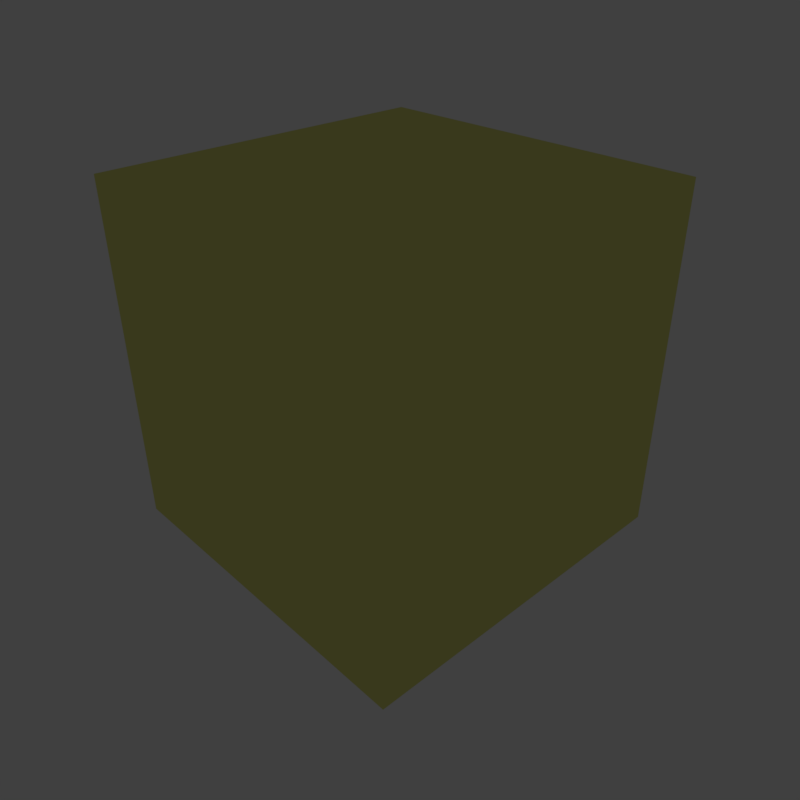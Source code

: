 # Source: wall-bare-metal-with-status-light-no-danger-line.blend  (saved by Blender 2.79.0; exported with 4.5.12 LTS)
import bpy
from mathutils import Matrix  # noqa: F401  (used for matrix-valued properties, if any)

bpy.ops.wm.read_factory_settings(use_empty=True)
scene = bpy.context.scene
scene.name = 'DTL_DEC_9123801_WallBareMetalWithStatusLightNoDangerLine'

# ---- collections
col_collection_1 = bpy.data.collections.new('Collection 1'); scene.collection.children.link(col_collection_1)
col_collection_3 = bpy.data.collections.new('Collection 3'); scene.collection.children.link(col_collection_3)
col_collection_3.hide_render = True
col_collection_3.hide_viewport = True
col_collection_6 = bpy.data.collections.new('Collection 6'); scene.collection.children.link(col_collection_6)
col_collection_6.hide_render = True
col_collection_6.hide_viewport = True
col_collection_7 = bpy.data.collections.new('Collection 7'); scene.collection.children.link(col_collection_7)
col_collection_7.hide_render = True
col_collection_7.hide_viewport = True
col_collection_8 = bpy.data.collections.new('Collection 8'); scene.collection.children.link(col_collection_8)
col_collection_8.hide_render = True
col_collection_8.hide_viewport = True
col_collection_11 = bpy.data.collections.new('Collection 11'); scene.collection.children.link(col_collection_11)
col_collection_11.hide_render = True
col_collection_11.hide_viewport = True
col_collection_12 = bpy.data.collections.new('Collection 12'); scene.collection.children.link(col_collection_12)
col_collection_12.hide_render = True
col_collection_12.hide_viewport = True
col_collection_13 = bpy.data.collections.new('Collection 13'); scene.collection.children.link(col_collection_13)
col_collection_13.hide_render = True
col_collection_13.hide_viewport = True

# ---- images (referenced by path relative to the original .blend; pixels are not part of the script)
import os
ASSET_DIR = os.environ.get("B2B_ASSET_DIR", "")  # directory of the original .blend (textures are referenced by path, not embedded)
HERE = os.path.dirname(os.path.abspath(__file__))  # packed textures are extracted next to this script under _unpacked/

def load_image(name, relpath, width, height, colorspace="sRGB"):
    """Load a texture the original file referenced (path relative to the .blend, or extracted next to this script)."""
    p = next((c for c in (os.path.join(HERE, relpath), os.path.join(ASSET_DIR, relpath)) if relpath and os.path.exists(c)), "")
    if p:
        img = bpy.data.images.load(p, check_existing=True)
        img.name = name
    else:  # same state as the original file: an image datablock whose file is absent (Cycles renders it pink)
        img = bpy.data.images.new(name, width, height)
        img.source = "FILE"
        img.filepath = "//" + (relpath or name)
    img.colorspace_settings.name = colorspace
    return img
img_dtl_dec_9123801_baremetal_colormetaltexture_dds = load_image('DTL_DEC_9123801_BareMetal_ColorMetalTexture.dds', 'Textures/DTL_DEC_9123801_BareMetal_ColorMetalTexture.dds', 1024, 1024, 'sRGB')
img_dtl_dec_9123801_verticalheavyscratches_00_dds = load_image('DTL_DEC_9123801_VerticalHeavyScratches_00.dds', 'Textures/DTL_DEC_9123801_VerticalHeavyScratches_00.dds', 1024, 1024, 'Non-Color')
img_dtl_dec_9123801_dark_dds = load_image('DTL_DEC_9123801_Dark.dds', 'Textures/DTL_DEC_9123801_Dark.dds', 1024, 1024, 'sRGB')
img_dtl_dec_9123801_danger_dds = load_image('DTL_DEC_9123801_Danger.dds', 'Textures/DTL_DEC_9123801_Danger.dds', 1024, 1024, 'sRGB')
img_dtl_dec_9123801_baremetal_floortexture_normalmap_dds = load_image('DTL_DEC_9123801_BareMetal_FloorTexture_NormalMap.dds', 'Textures/DTL_DEC_9123801_BareMetal_FloorTexture_NormalMap.dds', 1024, 1024, 'Non-Color')
img_dtl_dec_9123801_baremetal_floortexture_bluetint_dds = load_image('DTL_DEC_9123801_BareMetal_FloorTexture_BlueTint.dds', 'Textures/DTL_DEC_9123801_BareMetal_FloorTexture_BlueTint.dds', 1024, 1024, 'sRGB')
img_dtl_dec_9123801_baremetal_ceilingtexture_normalmap_dds = load_image('DTL_DEC_9123801_BareMetal_CeilingTexture_NormalMap.dds', 'Textures/DTL_DEC_9123801_BareMetal_CeilingTexture_NormalMap.dds', 1024, 1024, 'Non-Color')
img_dtl_dec_9123801_baremetal_lighttexture_dds = load_image('DTL_DEC_9123801_BareMetal_LightTexture.dds', 'Textures/DTL_DEC_9123801_BareMetal_LightTexture.dds', 1024, 1024, 'sRGB')
img_dtl_dec_9123801_alpha_0pct_dds = load_image('DTL_DEC_9123801_alpha_0pct.dds', 'Textures/DTL_DEC_9123801_alpha_0pct.dds', 1024, 1024, 'sRGB')
img_dummy = load_image('Dummy', '', 8, 8, 'sRGB')
img_dtl_dec_9123801_orange_alpha_100pct_dds = load_image('DTL_DEC_9123801_orange_alpha_100pct.dds', 'Textures/DTL_DEC_9123801_orange_alpha_100pct.dds', 1024, 1024, 'Non-Color')
img_dtl_dec_9123801_emissive_cm_dds = load_image('DTL_DEC_9123801_emissive_cm.dds', 'Textures/DTL_DEC_9123801_emissive_cm.dds', 1024, 1024, 'sRGB')
img_dtl_dec_9123801_emissive_ng_dds = load_image('DTL_DEC_9123801_emissive_ng.dds', 'Textures/DTL_DEC_9123801_emissive_ng.dds', 1024, 1024, 'Non-Color')
img_test_texture_dds = load_image('test-texture.dds', 'Textures/DTL_DEC_9123801_.dds', 1024, 1024, 'sRGB')

# ---- materials (node trees are filled in below, after node groups)
mat_metal_wall_2 = bpy.data.materials.new('Metal Wall 2')
mat_metal_wall_2.alpha_threshold = 0.0
mat_metal_wall_2.roughness = 0.5
mat_dark = bpy.data.materials.new('Dark')
mat_dark.alpha_threshold = 0.0
mat_dark.roughness = 0.5
mat_danger = bpy.data.materials.new('Danger')
mat_danger.alpha_threshold = 0.0
mat_danger.roughness = 0.5
mat_floor = bpy.data.materials.new('Floor')
mat_floor.alpha_threshold = 0.0
mat_floor.roughness = 0.5
mat_ceiling = bpy.data.materials.new('Ceiling')
mat_ceiling.alpha_threshold = 0.0
mat_ceiling.roughness = 0.5
mat_white_wall_light = bpy.data.materials.new('White Wall Light')
mat_white_wall_light.alpha_threshold = 0.0
mat_white_wall_light.roughness = 0.5
mat_emissive = bpy.data.materials.new('Emissive')
mat_emissive.alpha_threshold = 0.0
mat_emissive.roughness = 0.5
mat_mountpoint = bpy.data.materials.new('MountPoint')
mat_mountpoint.alpha_threshold = 0.0
mat_mountpoint.diffuse_color = (0.317, 1.0, 0.032, 1.0)
mat_mountpoint.roughness = 0.5
mat_defaultmaterial = bpy.data.materials.new('DefaultMaterial')
mat_defaultmaterial.alpha_threshold = 0.0
mat_defaultmaterial.roughness = 0.5

# ---- node groups
ng_spaceengineers_dx11_shader_2 = bpy.data.node_groups.new('SpaceEngineers_DX11_Shader_2', 'ShaderNodeTree')
_s = ng_spaceengineers_dx11_shader_2.interface.new_socket(name='Surface', in_out='OUTPUT', socket_type='NodeSocketShader')
_s = ng_spaceengineers_dx11_shader_2.interface.new_socket(name='Base Color Map', in_out='INPUT', socket_type='NodeSocketColor')
_s.default_value = (0.8, 0.8, 0.8, 1.0)
_s = ng_spaceengineers_dx11_shader_2.interface.new_socket(name='Metalness Map', in_out='INPUT', socket_type='NodeSocketFloat')
_s.min_value = 0.0
_s.max_value = 1.0
_s = ng_spaceengineers_dx11_shader_2.interface.new_socket(name='Normal Map', in_out='INPUT', socket_type='NodeSocketColor')
_s.default_value = (0.5, 0.5, 1.0, 1.0)
_s = ng_spaceengineers_dx11_shader_2.interface.new_socket(name='Normal Map Strength', in_out='INPUT', socket_type='NodeSocketFloat')
_s.default_value = 1.5
_s.min_value = 0.0
_s.max_value = 10.0
_s = ng_spaceengineers_dx11_shader_2.interface.new_socket(name='Glossiness Map', in_out='INPUT', socket_type='NodeSocketFloat')
_s.min_value = 0.0
_s.max_value = 1.0
_s = ng_spaceengineers_dx11_shader_2.interface.new_socket(name='IOR', in_out='INPUT', socket_type='NodeSocketFloat')
_s.default_value = 1.45
_s.min_value = 0.0
_s.max_value = 1000.0
_s = ng_spaceengineers_dx11_shader_2.interface.new_socket(name='Ambient Occlusion Map', in_out='INPUT', socket_type='NodeSocketFloat')
_s.default_value = 1.0
_s.min_value = 0.0
_s.max_value = 1.0
_s = ng_spaceengineers_dx11_shader_2.interface.new_socket(name='Ambient Occlusion Power', in_out='INPUT', socket_type='NodeSocketFloat')
_s.default_value = 1.0
_s.min_value = 0.0
_s.max_value = 1.0
_s = ng_spaceengineers_dx11_shader_2.interface.new_socket(name='Emissivity Map', in_out='INPUT', socket_type='NodeSocketFloat')
_s.min_value = 0.0
_s.max_value = 1.0
_s = ng_spaceengineers_dx11_shader_2.interface.new_socket(name='Emissive Strength', in_out='INPUT', socket_type='NodeSocketFloat')
_s.default_value = 1.0
_s.min_value = 0.0
_s.max_value = 100.0
_s = ng_spaceengineers_dx11_shader_2.interface.new_socket(name='Emissive Color Override', in_out='INPUT', socket_type='NodeSocketFloat')
_s.min_value = 0.0
_s.max_value = 1.0
_s = ng_spaceengineers_dx11_shader_2.interface.new_socket(name='Emissive Color', in_out='INPUT', socket_type='NodeSocketColor')
_s.default_value = (0.0, 1.0, 0.0, 1.0)
_s = ng_spaceengineers_dx11_shader_2.interface.new_socket(name='Coloring Mask', in_out='INPUT', socket_type='NodeSocketFloat')
_s.min_value = 0.0
_s.max_value = 1.0
_s = ng_spaceengineers_dx11_shader_2.interface.new_socket(name='Recolor', in_out='INPUT', socket_type='NodeSocketColor')
_s.default_value = (0.8, 0.8, 0.8, 1.0)
_N = ng_spaceengineers_dx11_shader_2.nodes; _L = ng_spaceengineers_dx11_shader_2.links
n0 = _N.new('NodeFrame'); n0.name = 'F.AO'; n0.location = (-777, 439)
n0.label = 'Ambient Occlusion'
n0.width = 558
n1 = _N.new('NodeGroupInput'); n1.name = 'Input.PBR'; n1.location = (-898, -215)
n1.width = 195
n2 = _N.new('ShaderNodeInvert'); n2.name = 'RoughnessInvert'; n2.location = (-488, -178)
n2.hide = True
n3 = _N.new('NodeFrame'); n3.name = 'F.Recolor'; n3.location = (-975, -404)
n3.label = 'Recoloring'
n3.width = 1011
n4 = _N.new('NodeGroupInput'); n4.name = 'Input.Recolor'; n4.location = (-673, -11)
n4.width = 195
n5 = _N.new('NodeReroute'); n5.name = 'RR.Recolor'; n5.location = (-416, -35)
n5.width = 100
n5.socket_idname = 'NodeSocketFloatUnsigned'
n6 = _N.new('ShaderNodeSeparateColor'); n6.name = 'Recolor.Separate'; n6.location = (-219, -77)
n6.hide = True
n7 = _N.new('NodeReroute'); n7.name = 'RR.BaseColor'; n7.location = (-400, -45)
n7.width = 100
n8 = _N.new('ShaderNodeRGBCurve'); n8.name = 'Recolor.Contrast'; n8.location = (-324, -130)
n8.width = 211
_c = n8.mapping.curves[3]
while len(_c.points) > 2: _c.points.remove(_c.points[-1])
_c.points[0].location = (0.0, 0.0); _c.points[0].handle_type = 'AUTO'
_c.points[1].location = (0.13, 0.38); _c.points[1].handle_type = 'AUTO'
_p = _c.points.new(1.0, 1.0); _p.handle_type = 'AUTO'
n8.mapping.update()
n9 = _N.new('ShaderNodeMath'); n9.name = 'Recolor.Darken'; n9.location = (-77, -109)
n9.hide = True
n9.operation = 'MULTIPLY'
n9.use_clamp = True
n10 = _N.new('ShaderNodeCombineColor'); n10.name = 'Recolor.Combine'; n10.location = (50, -77)
n10.hide = True
n11 = _N.new('ShaderNodeMix'); n11.name = 'RecolorMixColor'; n11.location = (190, -37)
n11.hide = True
n11.data_type = 'RGBA'
n11.clamp_result = True
n12 = _N.new('NodeGroupInput'); n12.name = 'Input.AO'; n12.location = (-157, -67)
n12.width = 188
n13 = _N.new('ShaderNodeMath'); n13.name = 'AOPower'; n13.location = (80, -102)
n13.hide = True
n13.operation = 'POWER'
n13.use_clamp = True
n14 = _N.new('ShaderNodeMix'); n14.name = 'AOMult'; n14.location = (254, -103)
n14.hide = True
n14.data_type = 'RGBA'
n14.blend_type = 'MULTIPLY'
n14.inputs[0].default_value = 1.0
n15 = _N.new('NodeReroute'); n15.name = 'RR.Roughness'; n15.location = (-344, -188)
n15.label = 'Roughness'
n15.width = 100
n16 = _N.new('NodeGroupInput'); n16.name = 'Input.Normal'; n16.location = (-1193, 95)
n16.width = 188
n17 = _N.new('ShaderNodeNormalMap'); n17.name = 'NormalMap'; n17.location = (-914, 195)
n18 = _N.new('NodeReroute'); n18.name = 'RR.NormalA'; n18.location = (-677, 159)
n18.width = 100
n18.socket_idname = 'NodeSocketVector'
n19 = _N.new('NodeReroute'); n19.name = 'RR.NormalB'; n19.location = (-204, 158)
n19.width = 100
n19.socket_idname = 'NodeSocketVector'
n20 = _N.new('NodeFrame'); n20.name = 'F.Dielectric'; n20.location = (174, 160)
n20.label = 'Dielectric'
n20.width = 516
n21 = _N.new('ShaderNodeBsdfDiffuse'); n21.name = 'DielectricDiffuseBSDF'; n21.location = (-200, 100)
n22 = _N.new('NodeFrame'); n22.name = 'F.Emission'; n22.location = (285, -860)
n22.label = 'Emission'
n22.width = 695
n23 = _N.new('NodeGroupInput'); n23.name = 'Input.Emission'; n23.location = (-350, 76)
n23.width = 195
n24 = _N.new('NodeReroute'); n24.name = 'RR.EmissiveColor'; n24.location = (-369, -93)
n24.width = 100
n25 = _N.new('ShaderNodeMix'); n25.name = 'EmissionMixColor'; n25.location = (-71, 34)
n25.data_type = 'RGBA'
n25.clamp_result = True
n26 = _N.new('ShaderNodeEmission'); n26.name = 'Emissions'; n26.location = (118, 53)
n27 = _N.new('NodeReroute'); n27.name = 'RR.Metalness'; n27.location = (-102, -251)
n27.label = 'Metalness'
n27.width = 100
n27.socket_idname = 'NodeSocketFloatUnsigned'
n28 = _N.new('NodeFrame'); n28.name = 'F.Metallic'; n28.location = (177, -417)
n28.label = 'Metallic'
n28.width = 536
n29 = _N.new('ShaderNodeFresnel'); n29.name = 'Fresnel'; n29.location = (-561, 70)
n30 = _N.new('ShaderNodeMix'); n30.name = 'MetallicMixColor'; n30.location = (-193, 92)
n30.data_type = 'RGBA'
n30.inputs[7].default_value = (1.0, 1.0, 1.0, 1.0)
n31 = _N.new('ShaderNodeBsdfAnisotropic'); n31.name = 'MetallicGlossyBSDF'; n31.location = (-200, -100)
n31.distribution = 'ASHIKHMIN_SHIRLEY'
n32 = _N.new('ShaderNodeMixShader'); n32.name = 'MetallicMixShader'; n32.location = (136, 2)
n33 = _N.new('ShaderNodeBsdfAnisotropic'); n33.name = 'DieletricGlossBSDF'; n33.location = (-200, -200)
n33.distribution = 'ASHIKHMIN_SHIRLEY'
n34 = _N.new('ShaderNodeMixShader'); n34.name = 'DieletricMixShader'; n34.location = (116, -46)
n35 = _N.new('NodeReroute'); n35.name = 'RR.Emissivity.Map'; n35.location = (100, 89)
n35.width = 100
n35.socket_idname = 'NodeSocketFloatUnsigned'
n36 = _N.new('ShaderNodeMixShader'); n36.name = 'ComponentsMixShader'; n36.location = (649, -194)
n37 = _N.new('ShaderNodeMixShader'); n37.name = 'EmmissionMixShader'; n37.location = (878, -498)
n38 = _N.new('NodeGroupOutput'); n38.name = 'Output'; n38.location = (1163, -503)
n39 = _N.new('ShaderNodeMath'); n39.name = 'Math'; n39.location = (0, 0)
n39.operation = 'POWER'
n40 = _N.new('ShaderNodeMath'); n40.name = 'Math.001'; n40.location = (0, 0)
n40.operation = 'POWER'
n4.parent = n3
n5.parent = n3
n6.parent = n3
n7.parent = n3
n8.parent = n3
n9.parent = n3
n10.parent = n3
n11.parent = n3
n12.parent = n0
n13.parent = n0
n14.parent = n0
n21.parent = n20
n23.parent = n22
n24.parent = n22
n25.parent = n22
n26.parent = n22
n30.parent = n28
n31.parent = n28
n32.parent = n28
n33.parent = n20
n34.parent = n20
n35.parent = n22
_L.new(n1.outputs[4], n2.inputs[1])
_L.new(n4.outputs[12], n5.inputs[0])
_L.new(n4.outputs[13], n6.inputs[0])
_L.new(n4.outputs[0], n7.inputs[0])
_L.new(n7.outputs[0], n8.inputs[1])
_L.new(n6.outputs[2], n9.inputs[0])
_L.new(n8.outputs[0], n9.inputs[1])
_L.new(n6.outputs[0], n10.inputs[0])
_L.new(n6.outputs[1], n10.inputs[1])
_L.new(n9.outputs[0], n10.inputs[2])
_L.new(n5.outputs[0], n11.inputs[0])
_L.new(n7.outputs[0], n11.inputs[6])
_L.new(n10.outputs[0], n11.inputs[7])
_L.new(n12.outputs[6], n13.inputs[0])
_L.new(n12.outputs[7], n13.inputs[1])
_L.new(n11.outputs[2], n14.inputs[6])
_L.new(n13.outputs[0], n14.inputs[7])
_L.new(n2.outputs[0], n15.inputs[0])
_L.new(n16.outputs[3], n17.inputs[0])
_L.new(n16.outputs[2], n17.inputs[1])
_L.new(n17.outputs[0], n18.inputs[0])
_L.new(n18.outputs[0], n19.inputs[0])
_L.new(n14.outputs[2], n21.inputs[0])
_L.new(n15.outputs[0], n21.inputs[1])
_L.new(n19.outputs[0], n21.inputs[2])
_L.new(n11.outputs[2], n24.inputs[0])
_L.new(n23.outputs[10], n25.inputs[0])
_L.new(n24.outputs[0], n25.inputs[6])
_L.new(n23.outputs[11], n25.inputs[7])
_L.new(n25.outputs[2], n26.inputs[0])
_L.new(n23.outputs[9], n26.inputs[1])
_L.new(n1.outputs[1], n27.inputs[0])
_L.new(n16.outputs[5], n29.inputs[0])
_L.new(n18.outputs[0], n29.inputs[1])
_L.new(n29.outputs[0], n30.inputs[0])
_L.new(n27.outputs[0], n30.inputs[6])
_L.new(n11.outputs[2], n31.inputs[0])
_L.new(n19.outputs[0], n31.inputs[4])
_L.new(n30.outputs[2], n32.inputs[0])
_L.new(n21.outputs[0], n32.inputs[1])
_L.new(n31.outputs[0], n32.inputs[2])
_L.new(n19.outputs[0], n33.inputs[4])
_L.new(n29.outputs[0], n34.inputs[0])
_L.new(n21.outputs[0], n34.inputs[1])
_L.new(n33.outputs[0], n34.inputs[2])
_L.new(n23.outputs[8], n35.inputs[0])
_L.new(n27.outputs[0], n36.inputs[0])
_L.new(n34.outputs[0], n36.inputs[1])
_L.new(n32.outputs[0], n36.inputs[2])
_L.new(n35.outputs[0], n37.inputs[0])
_L.new(n36.outputs[0], n37.inputs[1])
_L.new(n26.outputs[0], n37.inputs[2])
_L.new(n37.outputs[0], n38.inputs[0])
_L.new(n15.outputs[0], n39.inputs[0])
_L.new(n39.outputs[0], n33.inputs[1])
_L.new(n15.outputs[0], n40.inputs[0])
_L.new(n40.outputs[0], n31.inputs[1])
n38.is_active_output = True
ng_spaceengineers_dx9_shader = bpy.data.node_groups.new('SpaceEngineers_DX9_Shader', 'ShaderNodeTree')
_s = ng_spaceengineers_dx9_shader.interface.new_socket(name='Surface', in_out='OUTPUT', socket_type='NodeSocketShader')
_s = ng_spaceengineers_dx9_shader.interface.new_socket(name='Diffuse', in_out='INPUT', socket_type='NodeSocketColor')
_s.default_value = (0.8, 0.8, 0.8, 1.0)
_s = ng_spaceengineers_dx9_shader.interface.new_socket(name='Emissive', in_out='INPUT', socket_type='NodeSocketFloat')
_s.default_value = 1.0
_s.min_value = 0.0
_s.max_value = 1.0
_s = ng_spaceengineers_dx9_shader.interface.new_socket(name='Normal Map', in_out='INPUT', socket_type='NodeSocketColor')
_s.default_value = (0.5, 0.5, 1.0, 1.0)
_s = ng_spaceengineers_dx9_shader.interface.new_socket(name='Specularity', in_out='INPUT', socket_type='NodeSocketFloat')
_s.min_value = 0.0
_s.max_value = 1.0
_s = ng_spaceengineers_dx9_shader.interface.new_socket(name='Uniform Color', in_out='INPUT', socket_type='NodeSocketColor')
_s.default_value = (1.0, 1.0, 1.0, 1.0)
_s = ng_spaceengineers_dx9_shader.interface.new_socket(name='Specular Intensity', in_out='INPUT', socket_type='NodeSocketFloat')
_s.min_value = 0.0
_s.max_value = 1000.0
_s = ng_spaceengineers_dx9_shader.interface.new_socket(name='Specular Power', in_out='INPUT', socket_type='NodeSocketFloat')
_s.min_value = 0.0
_s.max_value = 1000.0
_N = ng_spaceengineers_dx9_shader.nodes; _L = ng_spaceengineers_dx9_shader.links
n0 = _N.new('NodeGroupInput'); n0.name = 'Group Input'; n0.location = (-400, 0)
n1 = _N.new('NodeGroupOutput'); n1.name = 'Group Output'; n1.location = (200, 0)
n2 = _N.new('ShaderNodeNormalMap'); n2.name = 'NormalMap'; n2.location = (-200, -200)
n3 = _N.new('ShaderNodeBsdfDiffuse'); n3.name = 'DiffuseColor'; n3.location = (-200, 0)
n3.label = 'Diffuse Color'
_L.new(n0.outputs[2], n2.inputs[1])
_L.new(n0.outputs[0], n3.inputs[0])
_L.new(n2.outputs[0], n3.inputs[2])
_L.new(n3.outputs[0], n1.inputs[0])
n1.is_active_output = True

# ---- material node trees
mat_metal_wall_2.use_nodes = True; mat_metal_wall_2.node_tree.nodes.clear()
_N = mat_metal_wall_2.node_tree.nodes; _L = mat_metal_wall_2.node_tree.links
n0 = _N.new('NodeFrame'); n0.name = 'DX11Frame'; n0.location = (-230, 635)
n0.label = 'DirectX 11 Textures'
n0.width = 717
n0.label_size = 25
n1 = _N.new('NodeFrame'); n1.name = 'DX9Frame'; n1.location = (-230, -20)
n1.label = 'DirectX 9 Textures'
n1.width = 717
n1.label_size = 25
n2 = _N.new('ShaderNodeOutputMaterial'); n2.name = 'Material Output'; n2.location = (800, 150)
n3 = _N.new('ShaderNodeTexImage'); n3.name = 'ColorMetal2Texture'; n3.location = (30, -85)
n3.label = 'ColorMetal2Texture'
n3.width = 140
n3.hide = True
n3.image = img_dtl_dec_9123801_baremetal_colormetaltexture_dds
n4 = _N.new('ShaderNodeTexImage'); n4.name = 'NormalGloss2Texture'; n4.location = (30, -185)
n4.label = 'NormalGloss2Texture'
n4.width = 140
n4.hide = True
n4.image = img_dtl_dec_9123801_verticalheavyscratches_00_dds
n5 = _N.new('ShaderNodeTexImage'); n5.name = 'AddMapsTexture'; n5.location = (30, -235)
n5.label = 'AddMapsTexture'
n5.width = 140
n5.hide = True
n6 = _N.new('ShaderNodeTexImage'); n6.name = 'AddMaps2Texture'; n6.location = (30, -285)
n6.label = 'AddMaps2Texture'
n6.width = 140
n6.hide = True
n7 = _N.new('ShaderNodeTexImage'); n7.name = 'AlphamaskTexture'; n7.location = (30, -335)
n7.label = 'AlphamaskTexture'
n7.width = 140
n7.hide = True
n8 = _N.new('ShaderNodeSeparateColor'); n8.name = 'SplitAddMaps'; n8.location = (230, -235)
n8.label = 'Split AddMaps'
n8.hide = True
n9 = _N.new('ShaderNodeGroup'); n9.name = 'DX11Shader'; n9.location = (480, -35)
n9.width = 207
n9.node_tree = ng_spaceengineers_dx11_shader_2
n9.inputs[3].default_value = 1.5
n9.inputs[5].default_value = 1.45
n9.inputs[7].default_value = 1.0
n9.inputs[9].default_value = 1.0
n9.inputs[10].default_value = 0.0
n9.inputs[11].default_value = (0.0, 1.0, 0.0, 1.0)
n9.inputs[13].default_value = (0.8, 0.8, 0.8, 1.0)
n10 = _N.new('ShaderNodeTexImage'); n10.name = 'DiffuseTexture'; n10.location = (30, -80)
n10.label = 'DiffuseTexture'
n10.width = 140
n10.hide = True
n11 = _N.new('ShaderNodeTexImage'); n11.name = 'Diffuse2Texture'; n11.location = (30, -130)
n11.label = 'Diffuse2Texture'
n11.width = 140
n11.hide = True
n12 = _N.new('ShaderNodeTexImage'); n12.name = 'NormalTexture'; n12.location = (30, -180)
n12.label = 'NormalTexture'
n12.width = 140
n12.hide = True
n13 = _N.new('ShaderNodeTexImage'); n13.name = 'Normal2Texture'; n13.location = (30, -230)
n13.label = 'Normal2Texture'
n13.width = 140
n13.hide = True
n14 = _N.new('ShaderNodeRGB'); n14.name = 'DiffuseColor'; n14.location = (30, -280)
n14.label = 'Diffuse Color'
n14.outputs[0].default_value = (1.0, 1.0, 1.0, 1.0)
n15 = _N.new('ShaderNodeValue'); n15.name = 'SpecularIntensity'; n15.location = (230, -280)
n15.label = 'Specular Intensity'
n15.outputs[0].default_value = 0.0
n16 = _N.new('ShaderNodeValue'); n16.name = 'SpecularPower'; n16.location = (230, -380)
n16.label = 'Specular Power'
n16.outputs[0].default_value = 0.0
n17 = _N.new('ShaderNodeGroup'); n17.name = 'DX9Shader'; n17.location = (480, -30)
n17.width = 207
n17.node_tree = ng_spaceengineers_dx9_shader
n18 = _N.new('ShaderNodeMixShader'); n18.name = 'ShaderToggle'; n18.location = (600, 150)
n18.label = 'Shader Toggle'
n18.inputs[0].default_value = 0.0
n19 = _N.new('ShaderNodeTexImage'); n19.name = 'ColorMetalTexture'; n19.location = (30, -35)
n19.label = 'ColorMetalTexture'
n19.width = 140
n19.hide = True
n19.image = img_dtl_dec_9123801_baremetal_colormetaltexture_dds
n20 = _N.new('ShaderNodeTexImage'); n20.name = 'NormalGlossTexture'; n20.location = (30, -135)
n20.label = 'NormalGlossTexture'
n20.width = 140
n20.hide = True
n20.image = img_dtl_dec_9123801_verticalheavyscratches_00_dds
n3.parent = n0
n4.parent = n0
n5.parent = n0
n6.parent = n0
n7.parent = n0
n8.parent = n0
n9.parent = n0
n10.parent = n1
n11.parent = n1
n12.parent = n1
n13.parent = n1
n14.parent = n1
n15.parent = n1
n16.parent = n1
n17.parent = n1
n19.parent = n0
n20.parent = n0
_L.new(n5.outputs[0], n8.inputs[0])
_L.new(n19.outputs[0], n9.inputs[0])
_L.new(n3.outputs[1], n9.inputs[1])
_L.new(n20.outputs[0], n9.inputs[2])
_L.new(n4.outputs[1], n9.inputs[4])
_L.new(n8.outputs[0], n9.inputs[6])
_L.new(n8.outputs[1], n9.inputs[8])
_L.new(n6.outputs[1], n9.inputs[12])
_L.new(n10.outputs[0], n17.inputs[0])
_L.new(n11.outputs[1], n17.inputs[1])
_L.new(n12.outputs[0], n17.inputs[2])
_L.new(n13.outputs[1], n17.inputs[3])
_L.new(n14.outputs[0], n17.inputs[4])
_L.new(n15.outputs[0], n17.inputs[5])
_L.new(n16.outputs[0], n17.inputs[6])
_L.new(n9.outputs[0], n18.inputs[1])
_L.new(n17.outputs[0], n18.inputs[2])
_L.new(n18.outputs[0], n2.inputs[0])
n2.is_active_output = True
mat_dark.use_nodes = True; mat_dark.node_tree.nodes.clear()
_N = mat_dark.node_tree.nodes; _L = mat_dark.node_tree.links
n0 = _N.new('NodeFrame'); n0.name = 'DX9Frame'; n0.location = (-230, -20)
n0.label = 'DirectX 9 Textures'
n0.width = 717
n0.label_size = 25
n1 = _N.new('NodeFrame'); n1.name = 'DX11Frame'; n1.location = (-230, 635)
n1.label = 'DirectX 11 Textures'
n1.width = 717
n1.label_size = 25
n2 = _N.new('ShaderNodeOutputMaterial'); n2.name = 'Material Output'; n2.location = (800, 150)
n3 = _N.new('ShaderNodeTexImage'); n3.name = 'NormalTexture'; n3.location = (30, -180)
n3.label = 'NormalTexture'
n3.width = 140
n3.hide = True
n4 = _N.new('ShaderNodeTexImage'); n4.name = 'Normal2Texture'; n4.location = (30, -230)
n4.label = 'Normal2Texture'
n4.width = 140
n4.hide = True
n5 = _N.new('ShaderNodeRGB'); n5.name = 'DiffuseColor'; n5.location = (30, -280)
n5.label = 'Diffuse Color'
n5.outputs[0].default_value = (0.0, 0.0, 0.0, 1.0)
n6 = _N.new('ShaderNodeValue'); n6.name = 'SpecularIntensity'; n6.location = (230, -280)
n6.label = 'Specular Intensity'
n6.outputs[0].default_value = 0.0
n7 = _N.new('ShaderNodeValue'); n7.name = 'SpecularPower'; n7.location = (230, -380)
n7.label = 'Specular Power'
n7.outputs[0].default_value = 0.0
n8 = _N.new('ShaderNodeMixShader'); n8.name = 'ShaderToggle'; n8.location = (600, 150)
n8.label = 'Shader Toggle'
n8.inputs[0].default_value = 0.0
n9 = _N.new('ShaderNodeTexImage'); n9.name = 'NormalGloss2Texture'; n9.location = (30, -185)
n9.label = 'NormalGloss2Texture'
n9.width = 140
n9.hide = True
n9.image = img_dtl_dec_9123801_verticalheavyscratches_00_dds
n10 = _N.new('ShaderNodeTexImage'); n10.name = 'AddMaps2Texture'; n10.location = (30, -285)
n10.label = 'AddMaps2Texture'
n10.width = 140
n10.hide = True
n10.image = img_dtl_dec_9123801_verticalheavyscratches_00_dds
n11 = _N.new('ShaderNodeTexImage'); n11.name = 'AlphamaskTexture'; n11.location = (30, -335)
n11.label = 'AlphamaskTexture'
n11.width = 140
n11.hide = True
n12 = _N.new('ShaderNodeSeparateColor'); n12.name = 'SplitAddMaps'; n12.location = (230, -235)
n12.label = 'Split AddMaps'
n12.hide = True
n13 = _N.new('ShaderNodeTexImage'); n13.name = 'NormalGlossTexture'; n13.location = (30, -135)
n13.label = 'NormalGlossTexture'
n13.width = 140
n13.hide = True
n13.image = img_dtl_dec_9123801_verticalheavyscratches_00_dds
n14 = _N.new('ShaderNodeTexImage'); n14.name = 'AddMapsTexture'; n14.location = (30, -235)
n14.label = 'AddMapsTexture'
n14.width = 140
n14.hide = True
n14.image = img_dtl_dec_9123801_verticalheavyscratches_00_dds
n15 = _N.new('ShaderNodeGroup'); n15.name = 'DX11Shader'; n15.location = (480, -35)
n15.width = 207
n15.node_tree = ng_spaceengineers_dx11_shader_2
n15.inputs[3].default_value = 1.5
n15.inputs[5].default_value = 1.45
n15.inputs[7].default_value = 1.0
n15.inputs[9].default_value = 1.0
n15.inputs[10].default_value = 0.0
n15.inputs[11].default_value = (0.0, 1.0, 0.0, 1.0)
n15.inputs[13].default_value = (0.8, 0.8, 0.8, 1.0)
n16 = _N.new('ShaderNodeGroup'); n16.name = 'DX9Shader'; n16.location = (480, -30)
n16.width = 207
n16.node_tree = ng_spaceengineers_dx9_shader
n17 = _N.new('ShaderNodeTexImage'); n17.name = 'ColorMetal2Texture'; n17.location = (30, -85)
n17.label = 'ColorMetal2Texture'
n17.width = 140
n17.hide = True
n17.image = img_dtl_dec_9123801_dark_dds
n18 = _N.new('ShaderNodeTexImage'); n18.name = 'ColorMetalTexture'; n18.location = (30, -35)
n18.label = 'ColorMetalTexture'
n18.width = 140
n18.hide = True
n18.image = img_dtl_dec_9123801_dark_dds
n19 = _N.new('ShaderNodeTexImage'); n19.name = 'DiffuseTexture'; n19.location = (30, -80)
n19.label = 'DiffuseTexture'
n19.width = 140
n19.hide = True
n19.image = img_dtl_dec_9123801_dark_dds
n20 = _N.new('ShaderNodeTexImage'); n20.name = 'Diffuse2Texture'; n20.location = (30, -130)
n20.label = 'Diffuse2Texture'
n20.width = 140
n20.hide = True
n20.image = img_dtl_dec_9123801_dark_dds
n3.parent = n0
n4.parent = n0
n5.parent = n0
n6.parent = n0
n7.parent = n0
n9.parent = n1
n10.parent = n1
n11.parent = n1
n12.parent = n1
n13.parent = n1
n14.parent = n1
n15.parent = n1
n16.parent = n0
n17.parent = n1
n18.parent = n1
n19.parent = n0
n20.parent = n0
_L.new(n14.outputs[0], n12.inputs[0])
_L.new(n18.outputs[0], n15.inputs[0])
_L.new(n17.outputs[1], n15.inputs[1])
_L.new(n13.outputs[0], n15.inputs[2])
_L.new(n9.outputs[1], n15.inputs[4])
_L.new(n12.outputs[0], n15.inputs[6])
_L.new(n12.outputs[1], n15.inputs[8])
_L.new(n10.outputs[1], n15.inputs[12])
_L.new(n19.outputs[0], n16.inputs[0])
_L.new(n20.outputs[1], n16.inputs[1])
_L.new(n3.outputs[0], n16.inputs[2])
_L.new(n4.outputs[1], n16.inputs[3])
_L.new(n5.outputs[0], n16.inputs[4])
_L.new(n6.outputs[0], n16.inputs[5])
_L.new(n7.outputs[0], n16.inputs[6])
_L.new(n15.outputs[0], n8.inputs[1])
_L.new(n16.outputs[0], n8.inputs[2])
_L.new(n8.outputs[0], n2.inputs[0])
n2.is_active_output = True
mat_danger.use_nodes = True; mat_danger.node_tree.nodes.clear()
_N = mat_danger.node_tree.nodes; _L = mat_danger.node_tree.links
n0 = _N.new('NodeFrame'); n0.name = 'DX9Frame'; n0.location = (-230, -20)
n0.label = 'DirectX 9 Textures'
n0.width = 717
n0.label_size = 25
n1 = _N.new('NodeFrame'); n1.name = 'DX11Frame'; n1.location = (-230, 635)
n1.label = 'DirectX 11 Textures'
n1.width = 717
n1.label_size = 25
n2 = _N.new('ShaderNodeOutputMaterial'); n2.name = 'Material Output'; n2.location = (800, 150)
n3 = _N.new('ShaderNodeTexImage'); n3.name = 'Diffuse2Texture'; n3.location = (30, -130)
n3.label = 'Diffuse2Texture'
n3.width = 140
n3.hide = True
n3.image = img_dtl_dec_9123801_danger_dds
n4 = _N.new('ShaderNodeTexImage'); n4.name = 'NormalTexture'; n4.location = (30, -180)
n4.label = 'NormalTexture'
n4.width = 140
n4.hide = True
n5 = _N.new('ShaderNodeTexImage'); n5.name = 'Normal2Texture'; n5.location = (30, -230)
n5.label = 'Normal2Texture'
n5.width = 140
n5.hide = True
n6 = _N.new('ShaderNodeRGB'); n6.name = 'DiffuseColor'; n6.location = (30, -280)
n6.label = 'Diffuse Color'
n6.outputs[0].default_value = (1.0, 1.0, 1.0, 1.0)
n7 = _N.new('ShaderNodeValue'); n7.name = 'SpecularIntensity'; n7.location = (230, -280)
n7.label = 'Specular Intensity'
n7.outputs[0].default_value = 0.0
n8 = _N.new('ShaderNodeValue'); n8.name = 'SpecularPower'; n8.location = (230, -380)
n8.label = 'Specular Power'
n8.outputs[0].default_value = 0.0
n9 = _N.new('ShaderNodeGroup'); n9.name = 'DX9Shader'; n9.location = (480, -30)
n9.width = 207
n9.node_tree = ng_spaceengineers_dx9_shader
n10 = _N.new('ShaderNodeMixShader'); n10.name = 'ShaderToggle'; n10.location = (600, 150)
n10.label = 'Shader Toggle'
n10.inputs[0].default_value = 0.0
n11 = _N.new('ShaderNodeTexImage'); n11.name = 'ColorMetal2Texture'; n11.location = (30, -85)
n11.label = 'ColorMetal2Texture'
n11.width = 140
n11.hide = True
n11.image = img_dtl_dec_9123801_danger_dds
n12 = _N.new('ShaderNodeTexImage'); n12.name = 'NormalGlossTexture'; n12.location = (30, -135)
n12.label = 'NormalGlossTexture'
n12.width = 140
n12.hide = True
n13 = _N.new('ShaderNodeTexImage'); n13.name = 'NormalGloss2Texture'; n13.location = (30, -185)
n13.label = 'NormalGloss2Texture'
n13.width = 140
n13.hide = True
n14 = _N.new('ShaderNodeTexImage'); n14.name = 'AddMapsTexture'; n14.location = (30, -235)
n14.label = 'AddMapsTexture'
n14.width = 140
n14.hide = True
n15 = _N.new('ShaderNodeTexImage'); n15.name = 'AddMaps2Texture'; n15.location = (30, -285)
n15.label = 'AddMaps2Texture'
n15.width = 140
n15.hide = True
n16 = _N.new('ShaderNodeTexImage'); n16.name = 'AlphamaskTexture'; n16.location = (30, -335)
n16.label = 'AlphamaskTexture'
n16.width = 140
n16.hide = True
n17 = _N.new('ShaderNodeSeparateColor'); n17.name = 'SplitAddMaps'; n17.location = (230, -235)
n17.label = 'Split AddMaps'
n17.hide = True
n18 = _N.new('ShaderNodeGroup'); n18.name = 'DX11Shader'; n18.location = (480, -35)
n18.width = 207
n18.node_tree = ng_spaceengineers_dx11_shader_2
n18.inputs[3].default_value = 1.5
n18.inputs[5].default_value = 1.45
n18.inputs[7].default_value = 1.0
n18.inputs[9].default_value = 1.0
n18.inputs[10].default_value = 0.0
n18.inputs[11].default_value = (0.0, 1.0, 0.0, 1.0)
n18.inputs[13].default_value = (0.8, 0.8, 0.8, 1.0)
n19 = _N.new('ShaderNodeTexImage'); n19.name = 'ColorMetalTexture'; n19.location = (30, -35)
n19.label = 'ColorMetalTexture'
n19.width = 140
n19.hide = True
n19.image = img_dtl_dec_9123801_danger_dds
n20 = _N.new('ShaderNodeTexImage'); n20.name = 'DiffuseTexture'; n20.location = (31, -80)
n20.label = 'DiffuseTexture'
n20.width = 139
n20.hide = True
n20.image = img_dtl_dec_9123801_danger_dds
n3.parent = n0
n4.parent = n0
n5.parent = n0
n6.parent = n0
n7.parent = n0
n8.parent = n0
n9.parent = n0
n11.parent = n1
n12.parent = n1
n13.parent = n1
n14.parent = n1
n15.parent = n1
n16.parent = n1
n17.parent = n1
n18.parent = n1
n19.parent = n1
n20.parent = n0
_L.new(n14.outputs[0], n17.inputs[0])
_L.new(n19.outputs[0], n18.inputs[0])
_L.new(n11.outputs[1], n18.inputs[1])
_L.new(n12.outputs[0], n18.inputs[2])
_L.new(n13.outputs[1], n18.inputs[4])
_L.new(n17.outputs[0], n18.inputs[6])
_L.new(n17.outputs[1], n18.inputs[8])
_L.new(n15.outputs[1], n18.inputs[12])
_L.new(n20.outputs[0], n9.inputs[0])
_L.new(n3.outputs[1], n9.inputs[1])
_L.new(n4.outputs[0], n9.inputs[2])
_L.new(n5.outputs[1], n9.inputs[3])
_L.new(n6.outputs[0], n9.inputs[4])
_L.new(n7.outputs[0], n9.inputs[5])
_L.new(n8.outputs[0], n9.inputs[6])
_L.new(n18.outputs[0], n10.inputs[1])
_L.new(n9.outputs[0], n10.inputs[2])
_L.new(n10.outputs[0], n2.inputs[0])
n2.is_active_output = True
mat_floor.use_nodes = True; mat_floor.node_tree.nodes.clear()
_N = mat_floor.node_tree.nodes; _L = mat_floor.node_tree.links
n0 = _N.new('NodeFrame'); n0.name = 'DX11Frame'; n0.location = (-230, 635)
n0.label = 'DirectX 11 Textures'
n0.width = 717
n0.label_size = 25
n1 = _N.new('NodeFrame'); n1.name = 'DX9Frame'; n1.location = (-230, -20)
n1.label = 'DirectX 9 Textures'
n1.width = 717
n1.label_size = 25
n2 = _N.new('ShaderNodeOutputMaterial'); n2.name = 'Material Output'; n2.location = (800, 150)
n3 = _N.new('ShaderNodeTexImage'); n3.name = 'NormalGloss2Texture'; n3.location = (30, -185)
n3.label = 'NormalGloss2Texture'
n3.width = 140
n3.hide = True
n3.image = img_dtl_dec_9123801_baremetal_floortexture_normalmap_dds
n4 = _N.new('ShaderNodeTexImage'); n4.name = 'AddMapsTexture'; n4.location = (30, -235)
n4.label = 'AddMapsTexture'
n4.width = 140
n4.hide = True
n5 = _N.new('ShaderNodeTexImage'); n5.name = 'AddMaps2Texture'; n5.location = (30, -285)
n5.label = 'AddMaps2Texture'
n5.width = 140
n5.hide = True
n6 = _N.new('ShaderNodeTexImage'); n6.name = 'AlphamaskTexture'; n6.location = (30, -335)
n6.label = 'AlphamaskTexture'
n6.width = 140
n6.hide = True
n7 = _N.new('ShaderNodeSeparateColor'); n7.name = 'SplitAddMaps'; n7.location = (230, -235)
n7.label = 'Split AddMaps'
n7.hide = True
n8 = _N.new('ShaderNodeGroup'); n8.name = 'DX11Shader'; n8.location = (480, -35)
n8.width = 207
n8.node_tree = ng_spaceengineers_dx11_shader_2
n8.inputs[3].default_value = 0.5
n8.inputs[5].default_value = 1.45
n8.inputs[7].default_value = 1.0
n8.inputs[9].default_value = 1.1
n8.inputs[10].default_value = 0.0
n8.inputs[11].default_value = (0.0, 1.0, 0.0, 1.0)
n8.inputs[13].default_value = (0.8, 0.8, 0.8, 1.0)
n9 = _N.new('ShaderNodeTexImage'); n9.name = 'DiffuseTexture'; n9.location = (30, -80)
n9.label = 'DiffuseTexture'
n9.width = 140
n9.hide = True
n10 = _N.new('ShaderNodeTexImage'); n10.name = 'Diffuse2Texture'; n10.location = (30, -130)
n10.label = 'Diffuse2Texture'
n10.width = 140
n10.hide = True
n11 = _N.new('ShaderNodeTexImage'); n11.name = 'NormalTexture'; n11.location = (30, -180)
n11.label = 'NormalTexture'
n11.width = 140
n11.hide = True
n12 = _N.new('ShaderNodeTexImage'); n12.name = 'Normal2Texture'; n12.location = (30, -230)
n12.label = 'Normal2Texture'
n12.width = 140
n12.hide = True
n13 = _N.new('ShaderNodeRGB'); n13.name = 'DiffuseColor'; n13.location = (30, -280)
n13.label = 'Diffuse Color'
n13.outputs[0].default_value = (1.0, 1.0, 1.0, 1.0)
n14 = _N.new('ShaderNodeValue'); n14.name = 'SpecularIntensity'; n14.location = (230, -280)
n14.label = 'Specular Intensity'
n14.outputs[0].default_value = 0.0
n15 = _N.new('ShaderNodeValue'); n15.name = 'SpecularPower'; n15.location = (230, -380)
n15.label = 'Specular Power'
n15.outputs[0].default_value = 0.0
n16 = _N.new('ShaderNodeGroup'); n16.name = 'DX9Shader'; n16.location = (480, -30)
n16.width = 207
n16.node_tree = ng_spaceengineers_dx9_shader
n17 = _N.new('ShaderNodeMixShader'); n17.name = 'ShaderToggle'; n17.location = (600, 150)
n17.label = 'Shader Toggle'
n17.inputs[0].default_value = 0.0
n18 = _N.new('ShaderNodeTexImage'); n18.name = 'NormalGlossTexture'; n18.location = (30, -135)
n18.label = 'NormalGlossTexture'
n18.width = 140
n18.image = img_dtl_dec_9123801_baremetal_floortexture_normalmap_dds
n19 = _N.new('ShaderNodeTexImage'); n19.name = 'ColorMetalTexture'; n19.location = (30, -35)
n19.label = 'ColorMetalTexture'
n19.width = 140
n19.hide = True
n19.image = img_dtl_dec_9123801_baremetal_floortexture_bluetint_dds
n20 = _N.new('ShaderNodeTexImage'); n20.name = 'ColorMetal2Texture'; n20.location = (30, -85)
n20.label = 'ColorMetal2Texture'
n20.width = 140
n20.hide = True
n20.image = img_dtl_dec_9123801_baremetal_floortexture_bluetint_dds
n3.parent = n0
n4.parent = n0
n5.parent = n0
n6.parent = n0
n7.parent = n0
n8.parent = n0
n9.parent = n1
n10.parent = n1
n11.parent = n1
n12.parent = n1
n13.parent = n1
n14.parent = n1
n15.parent = n1
n16.parent = n1
n18.parent = n0
n19.parent = n0
n20.parent = n0
_L.new(n4.outputs[0], n7.inputs[0])
_L.new(n19.outputs[0], n8.inputs[0])
_L.new(n20.outputs[1], n8.inputs[1])
_L.new(n18.outputs[0], n8.inputs[2])
_L.new(n3.outputs[1], n8.inputs[4])
_L.new(n7.outputs[0], n8.inputs[6])
_L.new(n7.outputs[1], n8.inputs[8])
_L.new(n5.outputs[1], n8.inputs[12])
_L.new(n9.outputs[0], n16.inputs[0])
_L.new(n10.outputs[1], n16.inputs[1])
_L.new(n11.outputs[0], n16.inputs[2])
_L.new(n12.outputs[1], n16.inputs[3])
_L.new(n13.outputs[0], n16.inputs[4])
_L.new(n14.outputs[0], n16.inputs[5])
_L.new(n15.outputs[0], n16.inputs[6])
_L.new(n8.outputs[0], n17.inputs[1])
_L.new(n16.outputs[0], n17.inputs[2])
_L.new(n17.outputs[0], n2.inputs[0])
n2.is_active_output = True
mat_ceiling.use_nodes = True; mat_ceiling.node_tree.nodes.clear()
_N = mat_ceiling.node_tree.nodes; _L = mat_ceiling.node_tree.links
n0 = _N.new('NodeFrame'); n0.name = 'DX11Frame'; n0.location = (-230, 635)
n0.label = 'DirectX 11 Textures'
n0.width = 717
n0.label_size = 25
n1 = _N.new('NodeFrame'); n1.name = 'DX9Frame'; n1.location = (-230, -20)
n1.label = 'DirectX 9 Textures'
n1.width = 717
n1.label_size = 25
n2 = _N.new('ShaderNodeOutputMaterial'); n2.name = 'Material Output'; n2.location = (800, 150)
n3 = _N.new('ShaderNodeTexImage'); n3.name = 'NormalGloss2Texture'; n3.location = (30, -185)
n3.label = 'NormalGloss2Texture'
n3.width = 140
n3.hide = True
n3.image = img_dtl_dec_9123801_baremetal_ceilingtexture_normalmap_dds
n4 = _N.new('ShaderNodeTexImage'); n4.name = 'AddMapsTexture'; n4.location = (30, -235)
n4.label = 'AddMapsTexture'
n4.width = 140
n4.hide = True
n5 = _N.new('ShaderNodeTexImage'); n5.name = 'AddMaps2Texture'; n5.location = (30, -285)
n5.label = 'AddMaps2Texture'
n5.width = 140
n5.hide = True
n6 = _N.new('ShaderNodeTexImage'); n6.name = 'AlphamaskTexture'; n6.location = (30, -335)
n6.label = 'AlphamaskTexture'
n6.width = 140
n6.hide = True
n7 = _N.new('ShaderNodeSeparateColor'); n7.name = 'SplitAddMaps'; n7.location = (230, -235)
n7.label = 'Split AddMaps'
n7.hide = True
n8 = _N.new('ShaderNodeGroup'); n8.name = 'DX11Shader'; n8.location = (480, -35)
n8.width = 207
n8.node_tree = ng_spaceengineers_dx11_shader_2
n8.inputs[3].default_value = 1.5
n8.inputs[5].default_value = 1.45
n8.inputs[7].default_value = 1.0
n8.inputs[9].default_value = 1.0
n8.inputs[10].default_value = 0.0
n8.inputs[11].default_value = (0.0, 1.0, 0.0, 1.0)
n8.inputs[13].default_value = (0.8, 0.8, 0.8, 1.0)
n9 = _N.new('ShaderNodeTexImage'); n9.name = 'DiffuseTexture'; n9.location = (30, -80)
n9.label = 'DiffuseTexture'
n9.width = 140
n9.hide = True
n10 = _N.new('ShaderNodeTexImage'); n10.name = 'Diffuse2Texture'; n10.location = (30, -130)
n10.label = 'Diffuse2Texture'
n10.width = 140
n10.hide = True
n11 = _N.new('ShaderNodeTexImage'); n11.name = 'NormalTexture'; n11.location = (30, -180)
n11.label = 'NormalTexture'
n11.width = 140
n11.hide = True
n12 = _N.new('ShaderNodeTexImage'); n12.name = 'Normal2Texture'; n12.location = (30, -230)
n12.label = 'Normal2Texture'
n12.width = 140
n12.hide = True
n13 = _N.new('ShaderNodeRGB'); n13.name = 'DiffuseColor'; n13.location = (30, -280)
n13.label = 'Diffuse Color'
n13.outputs[0].default_value = (1.0, 1.0, 1.0, 1.0)
n14 = _N.new('ShaderNodeValue'); n14.name = 'SpecularIntensity'; n14.location = (230, -280)
n14.label = 'Specular Intensity'
n14.outputs[0].default_value = 0.0
n15 = _N.new('ShaderNodeValue'); n15.name = 'SpecularPower'; n15.location = (230, -380)
n15.label = 'Specular Power'
n15.outputs[0].default_value = 0.0
n16 = _N.new('ShaderNodeGroup'); n16.name = 'DX9Shader'; n16.location = (480, -30)
n16.width = 207
n16.node_tree = ng_spaceengineers_dx9_shader
n17 = _N.new('ShaderNodeMixShader'); n17.name = 'ShaderToggle'; n17.location = (600, 150)
n17.label = 'Shader Toggle'
n17.inputs[0].default_value = 0.0
n18 = _N.new('ShaderNodeTexImage'); n18.name = 'ColorMetalTexture'; n18.location = (30, -35)
n18.label = 'ColorMetalTexture'
n18.width = 140
n18.hide = True
n18.image = img_dtl_dec_9123801_baremetal_lighttexture_dds
n19 = _N.new('ShaderNodeTexImage'); n19.name = 'ColorMetal2Texture'; n19.location = (30, -85)
n19.label = 'ColorMetal2Texture'
n19.width = 140
n19.hide = True
n19.image = img_dtl_dec_9123801_baremetal_lighttexture_dds
n20 = _N.new('ShaderNodeTexImage'); n20.name = 'NormalGlossTexture'; n20.location = (30, -135)
n20.label = 'NormalGlossTexture'
n20.width = 140
n20.image = img_dtl_dec_9123801_baremetal_ceilingtexture_normalmap_dds
n3.parent = n0
n4.parent = n0
n5.parent = n0
n6.parent = n0
n7.parent = n0
n8.parent = n0
n9.parent = n1
n10.parent = n1
n11.parent = n1
n12.parent = n1
n13.parent = n1
n14.parent = n1
n15.parent = n1
n16.parent = n1
n18.parent = n0
n19.parent = n0
n20.parent = n0
_L.new(n4.outputs[0], n7.inputs[0])
_L.new(n18.outputs[0], n8.inputs[0])
_L.new(n19.outputs[1], n8.inputs[1])
_L.new(n20.outputs[0], n8.inputs[2])
_L.new(n3.outputs[1], n8.inputs[4])
_L.new(n7.outputs[0], n8.inputs[6])
_L.new(n7.outputs[1], n8.inputs[8])
_L.new(n5.outputs[1], n8.inputs[12])
_L.new(n9.outputs[0], n16.inputs[0])
_L.new(n10.outputs[1], n16.inputs[1])
_L.new(n11.outputs[0], n16.inputs[2])
_L.new(n12.outputs[1], n16.inputs[3])
_L.new(n13.outputs[0], n16.inputs[4])
_L.new(n14.outputs[0], n16.inputs[5])
_L.new(n15.outputs[0], n16.inputs[6])
_L.new(n8.outputs[0], n17.inputs[1])
_L.new(n16.outputs[0], n17.inputs[2])
_L.new(n17.outputs[0], n2.inputs[0])
n2.is_active_output = True
mat_white_wall_light.use_nodes = True; mat_white_wall_light.node_tree.nodes.clear()
_N = mat_white_wall_light.node_tree.nodes; _L = mat_white_wall_light.node_tree.links
n0 = _N.new('NodeFrame'); n0.name = 'DX9Frame'; n0.location = (-230, -20)
n0.label = 'DirectX 9 Textures'
n0.width = 717
n0.label_size = 25
n1 = _N.new('NodeFrame'); n1.name = 'DX11Frame'; n1.location = (-230, 635)
n1.label = 'DirectX 11 Textures'
n1.width = 717
n1.label_size = 25
n2 = _N.new('ShaderNodeOutputMaterial'); n2.name = 'Material Output'; n2.location = (800, 150)
n3 = _N.new('ShaderNodeMixShader'); n3.name = 'ShaderToggle'; n3.location = (600, 150)
n3.label = 'Shader Toggle'
n3.inputs[0].default_value = 0.0
n4 = _N.new('ShaderNodeTexImage'); n4.name = 'Normal2Texture'; n4.location = (30, -230)
n4.label = 'Normal2Texture'
n4.width = 140
n4.hide = True
n4.image = img_dtl_dec_9123801_verticalheavyscratches_00_dds
n5 = _N.new('ShaderNodeRGB'); n5.name = 'DiffuseColor'; n5.location = (30, -280)
n5.label = 'Diffuse Color'
n5.outputs[0].default_value = (1.0, 1.0, 1.0, 1.0)
n6 = _N.new('ShaderNodeValue'); n6.name = 'SpecularIntensity'; n6.location = (230, -280)
n6.label = 'Specular Intensity'
n6.outputs[0].default_value = 20.9
n7 = _N.new('ShaderNodeValue'); n7.name = 'SpecularPower'; n7.location = (230, -380)
n7.label = 'Specular Power'
n7.outputs[0].default_value = 14.7
n8 = _N.new('ShaderNodeGroup'); n8.name = 'DX9Shader'; n8.location = (480, -30)
n8.width = 207
n8.node_tree = ng_spaceengineers_dx9_shader
n9 = _N.new('ShaderNodeGroup'); n9.name = 'DX11Shader'; n9.location = (480, -35)
n9.width = 207
n9.node_tree = ng_spaceengineers_dx11_shader_2
n9.inputs[3].default_value = 3.7
n9.inputs[5].default_value = 1.45
n9.inputs[7].default_value = 1.0
n9.inputs[9].default_value = 1.0
n9.inputs[10].default_value = 0.0
n9.inputs[11].default_value = (0.0, 1.0, 0.0, 1.0)
n9.inputs[13].default_value = (0.8, 0.8, 0.8, 1.0)
n10 = _N.new('ShaderNodeSeparateColor'); n10.name = 'SplitAddMaps'; n10.location = (230, -235)
n10.label = 'Split AddMaps'
n10.hide = True
n11 = _N.new('ShaderNodeTexImage'); n11.name = 'NormalGloss2Texture'; n11.location = (30, -185)
n11.label = 'NormalGloss2Texture'
n11.width = 140
n11.hide = True
n11.image = img_dtl_dec_9123801_verticalheavyscratches_00_dds
n12 = _N.new('ShaderNodeTexImage'); n12.name = 'AddMapsTexture'; n12.location = (30, -235)
n12.label = 'AddMapsTexture'
n12.width = 140
n12.hide = True
n12.image = img_dtl_dec_9123801_verticalheavyscratches_00_dds
n13 = _N.new('ShaderNodeTexImage'); n13.name = 'AlphamaskTexture'; n13.location = (30, -335)
n13.label = 'AlphamaskTexture'
n13.width = 140
n13.hide = True
n14 = _N.new('ShaderNodeTexImage'); n14.name = 'AddMaps2Texture'; n14.location = (30, -285)
n14.label = 'AddMaps2Texture'
n14.width = 140
n14.hide = True
n14.image = img_dtl_dec_9123801_verticalheavyscratches_00_dds
n15 = _N.new('ShaderNodeTexImage'); n15.name = 'NormalGlossTexture'; n15.location = (30, -135)
n15.label = 'NormalGlossTexture'
n15.width = 140
n15.hide = True
n15.image = img_dtl_dec_9123801_verticalheavyscratches_00_dds
n16 = _N.new('ShaderNodeTexImage'); n16.name = 'ColorMetalTexture'; n16.location = (30, -35)
n16.label = 'ColorMetalTexture'
n16.width = 140
n16.hide = True
n16.image = img_dtl_dec_9123801_alpha_0pct_dds
n17 = _N.new('ShaderNodeTexImage'); n17.name = 'ColorMetal2Texture'; n17.location = (30, -85)
n17.label = 'ColorMetal2Texture'
n17.width = 140
n17.hide = True
n17.image = img_dtl_dec_9123801_alpha_0pct_dds
n18 = _N.new('ShaderNodeTexImage'); n18.name = 'DiffuseTexture'; n18.location = (30, -80)
n18.label = 'DiffuseTexture'
n18.width = 140
n18.hide = True
n18.image = img_dtl_dec_9123801_alpha_0pct_dds
n19 = _N.new('ShaderNodeTexImage'); n19.name = 'Diffuse2Texture'; n19.location = (30, -130)
n19.label = 'Diffuse2Texture'
n19.width = 140
n19.hide = True
n19.image = img_dtl_dec_9123801_alpha_0pct_dds
n20 = _N.new('ShaderNodeTexImage'); n20.name = 'NormalTexture'; n20.location = (30, -180)
n20.label = 'NormalTexture'
n20.width = 140
n20.hide = True
n20.image = img_dtl_dec_9123801_verticalheavyscratches_00_dds
n4.parent = n0
n5.parent = n0
n6.parent = n0
n7.parent = n0
n8.parent = n0
n9.parent = n1
n10.parent = n1
n11.parent = n1
n12.parent = n1
n13.parent = n1
n14.parent = n1
n15.parent = n1
n16.parent = n1
n17.parent = n1
n18.parent = n0
n19.parent = n0
n20.parent = n0
_L.new(n12.outputs[0], n10.inputs[0])
_L.new(n16.outputs[0], n9.inputs[0])
_L.new(n17.outputs[1], n9.inputs[1])
_L.new(n15.outputs[0], n9.inputs[2])
_L.new(n11.outputs[1], n9.inputs[4])
_L.new(n10.outputs[0], n9.inputs[6])
_L.new(n10.outputs[1], n9.inputs[8])
_L.new(n14.outputs[1], n9.inputs[12])
_L.new(n18.outputs[0], n8.inputs[0])
_L.new(n19.outputs[1], n8.inputs[1])
_L.new(n20.outputs[0], n8.inputs[2])
_L.new(n4.outputs[1], n8.inputs[3])
_L.new(n5.outputs[0], n8.inputs[4])
_L.new(n6.outputs[0], n8.inputs[5])
_L.new(n7.outputs[0], n8.inputs[6])
_L.new(n9.outputs[0], n3.inputs[1])
_L.new(n8.outputs[0], n3.inputs[2])
_L.new(n3.outputs[0], n2.inputs[0])
n2.is_active_output = True
mat_emissive.use_nodes = True; mat_emissive.node_tree.nodes.clear()
_N = mat_emissive.node_tree.nodes; _L = mat_emissive.node_tree.links
n0 = _N.new('NodeFrame'); n0.name = 'DX9Frame'; n0.location = (-230, -20)
n0.label = 'DirectX 9 Textures'
n0.width = 717
n0.label_size = 25
n1 = _N.new('NodeFrame'); n1.name = 'DX11Frame'; n1.location = (-230, 638)
n1.label = 'DirectX 11 Textures'
n1.width = 717
n1.label_size = 25
n2 = _N.new('ShaderNodeOutputMaterial'); n2.name = 'Material Output'; n2.location = (800, 150)
n3 = _N.new('ShaderNodeTexImage'); n3.name = 'DiffuseTexture'; n3.location = (30, -80)
n3.label = 'DiffuseTexture'
n3.width = 140
n3.hide = True
n3.image = img_dummy
n4 = _N.new('ShaderNodeTexImage'); n4.name = 'Diffuse2Texture'; n4.location = (30, -130)
n4.label = 'Diffuse2Texture'
n4.width = 140
n4.hide = True
n4.image = img_dummy
n5 = _N.new('ShaderNodeTexImage'); n5.name = 'NormalTexture'; n5.location = (30, -180)
n5.label = 'NormalTexture'
n5.width = 140
n5.hide = True
n6 = _N.new('ShaderNodeTexImage'); n6.name = 'Normal2Texture'; n6.location = (30, -230)
n6.label = 'Normal2Texture'
n6.width = 140
n6.hide = True
n7 = _N.new('ShaderNodeRGB'); n7.name = 'DiffuseColor'; n7.location = (30, -280)
n7.label = 'Diffuse Color'
n7.outputs[0].default_value = (1.0, 1.0, 1.0, 1.0)
n8 = _N.new('ShaderNodeValue'); n8.name = 'SpecularIntensity'; n8.location = (230, -280)
n8.label = 'Specular Intensity'
n8.outputs[0].default_value = 0.0
n9 = _N.new('ShaderNodeValue'); n9.name = 'SpecularPower'; n9.location = (230, -380)
n9.label = 'Specular Power'
n9.outputs[0].default_value = 0.0
n10 = _N.new('ShaderNodeGroup'); n10.name = 'DX9Shader'; n10.location = (480, -30)
n10.width = 207
n10.node_tree = ng_spaceengineers_dx9_shader
n11 = _N.new('ShaderNodeMixShader'); n11.name = 'ShaderToggle'; n11.location = (600, 150)
n11.label = 'Shader Toggle'
n11.inputs[0].default_value = 0.0
n12 = _N.new('ShaderNodeSeparateColor'); n12.name = 'SplitAddMaps'; n12.location = (230, -238)
n12.label = 'Split AddMaps'
n12.hide = True
n13 = _N.new('ShaderNodeGroup'); n13.name = 'DX11Shader'; n13.location = (480, -38)
n13.width = 207
n13.node_tree = ng_spaceengineers_dx11_shader_2
n13.inputs[3].default_value = 1.5
n13.inputs[5].default_value = 1.45
n13.inputs[7].default_value = 1.0
n13.inputs[9].default_value = 4.4
n13.inputs[10].default_value = 0.0
n13.inputs[11].default_value = (1.0, 0.1937, 0.0, 1.0)
n13.inputs[13].default_value = (0.8, 0.8, 0.8, 1.0)
n14 = _N.new('ShaderNodeTexImage'); n14.name = 'AlphamaskTexture'; n14.location = (30, -338)
n14.label = 'AlphamaskTexture'
n14.width = 140
n14.hide = True
n15 = _N.new('ShaderNodeTexImage'); n15.name = 'AddMaps2Texture'; n15.location = (30, -288)
n15.label = 'AddMaps2Texture'
n15.width = 140
n15.hide = True
n15.image = img_dtl_dec_9123801_orange_alpha_100pct_dds
n16 = _N.new('ShaderNodeTexImage'); n16.name = 'ColorMetal2Texture'; n16.location = (30, -88)
n16.label = 'ColorMetal2Texture'
n16.width = 140
n16.hide = True
n16.image = img_dtl_dec_9123801_emissive_cm_dds
n17 = _N.new('ShaderNodeTexImage'); n17.name = 'NormalGlossTexture'; n17.location = (30, -138)
n17.label = 'NormalGlossTexture'
n17.width = 140
n17.hide = True
n17.image = img_dtl_dec_9123801_emissive_ng_dds
n18 = _N.new('ShaderNodeTexImage'); n18.name = 'NormalGloss2Texture'; n18.location = (30, -188)
n18.label = 'NormalGloss2Texture'
n18.width = 140
n18.hide = True
n18.image = img_dtl_dec_9123801_emissive_ng_dds
n19 = _N.new('ShaderNodeTexImage'); n19.name = 'ColorMetalTexture'; n19.location = (33, -35)
n19.label = 'ColorMetalTexture'
n19.width = 140
n19.hide = True
n19.image = img_dtl_dec_9123801_emissive_cm_dds
n20 = _N.new('ShaderNodeTexImage'); n20.name = 'AddMapsTexture'; n20.location = (30, -238)
n20.label = 'AddMapsTexture'
n20.width = 140
n20.hide = True
n20.image = img_dtl_dec_9123801_orange_alpha_100pct_dds
n3.parent = n0
n4.parent = n0
n5.parent = n0
n6.parent = n0
n7.parent = n0
n8.parent = n0
n9.parent = n0
n10.parent = n0
n12.parent = n1
n13.parent = n1
n14.parent = n1
n15.parent = n1
n16.parent = n1
n17.parent = n1
n18.parent = n1
n19.parent = n1
n20.parent = n1
_L.new(n20.outputs[0], n12.inputs[0])
_L.new(n19.outputs[0], n13.inputs[0])
_L.new(n16.outputs[1], n13.inputs[1])
_L.new(n17.outputs[0], n13.inputs[2])
_L.new(n18.outputs[1], n13.inputs[4])
_L.new(n12.outputs[0], n13.inputs[6])
_L.new(n12.outputs[1], n13.inputs[8])
_L.new(n15.outputs[1], n13.inputs[12])
_L.new(n3.outputs[0], n10.inputs[0])
_L.new(n4.outputs[1], n10.inputs[1])
_L.new(n5.outputs[0], n10.inputs[2])
_L.new(n6.outputs[1], n10.inputs[3])
_L.new(n7.outputs[0], n10.inputs[4])
_L.new(n8.outputs[0], n10.inputs[5])
_L.new(n9.outputs[0], n10.inputs[6])
_L.new(n13.outputs[0], n11.inputs[1])
_L.new(n10.outputs[0], n11.inputs[2])
_L.new(n11.outputs[0], n2.inputs[0])
n2.is_active_output = True
mat_defaultmaterial.use_nodes = True; mat_defaultmaterial.node_tree.nodes.clear()
_N = mat_defaultmaterial.node_tree.nodes; _L = mat_defaultmaterial.node_tree.links
n0 = _N.new('NodeFrame'); n0.name = 'DX9Frame'; n0.location = (-230, -20)
n0.label = 'DirectX 9 Textures'
n0.width = 717
n0.label_size = 25
n1 = _N.new('NodeFrame'); n1.name = 'DX11Frame'; n1.location = (-235, 445)
n1.label = 'DirectX 11 Textures'
n1.width = 717
n1.label_size = 25
n2 = _N.new('ShaderNodeOutputMaterial'); n2.name = 'Material Output'; n2.location = (800, 150)
n3 = _N.new('ShaderNodeTexImage'); n3.name = 'Diffuse2Texture'; n3.location = (30, -130)
n3.label = 'Diffuse2Texture'
n3.width = 140
n3.hide = True
n3.image = img_test_texture_dds
n4 = _N.new('ShaderNodeTexImage'); n4.name = 'NormalTexture'; n4.location = (30, -180)
n4.label = 'NormalTexture'
n4.width = 140
n4.hide = True
n5 = _N.new('ShaderNodeTexImage'); n5.name = 'Normal2Texture'; n5.location = (30, -230)
n5.label = 'Normal2Texture'
n5.width = 140
n5.hide = True
n6 = _N.new('ShaderNodeRGB'); n6.name = 'DiffuseColor'; n6.location = (30, -280)
n6.label = 'Diffuse Color'
n6.outputs[0].default_value = (1.0, 1.0, 1.0, 1.0)
n7 = _N.new('ShaderNodeValue'); n7.name = 'SpecularIntensity'; n7.location = (230, -280)
n7.label = 'Specular Intensity'
n7.outputs[0].default_value = 0.0
n8 = _N.new('ShaderNodeValue'); n8.name = 'SpecularPower'; n8.location = (230, -380)
n8.label = 'Specular Power'
n8.outputs[0].default_value = 0.0
n9 = _N.new('ShaderNodeGroup'); n9.name = 'DX9Shader'; n9.location = (480, -30)
n9.width = 207
n9.node_tree = ng_spaceengineers_dx9_shader
n10 = _N.new('ShaderNodeMixShader'); n10.name = 'ShaderToggle'; n10.location = (600, 150)
n10.label = 'Shader Toggle'
n10.inputs[0].default_value = 0.0
n11 = _N.new('ShaderNodeTexImage'); n11.name = 'DiffuseTexture'; n11.location = (30, -80)
n11.label = 'DiffuseTexture'
n11.width = 140
n11.hide = True
n11.image = img_test_texture_dds
n12 = _N.new('ShaderNodeTexImage'); n12.name = 'NormalGlossTexture'; n12.location = (30, -135)
n12.label = 'NormalGlossTexture'
n12.width = 140
n12.hide = True
n13 = _N.new('ShaderNodeTexImage'); n13.name = 'NormalGloss2Texture'; n13.location = (30, -185)
n13.label = 'NormalGloss2Texture'
n13.width = 140
n13.hide = True
n14 = _N.new('ShaderNodeTexImage'); n14.name = 'AddMapsTexture'; n14.location = (30, -235)
n14.label = 'AddMapsTexture'
n14.width = 140
n14.hide = True
n15 = _N.new('ShaderNodeTexImage'); n15.name = 'AddMaps2Texture'; n15.location = (30, -285)
n15.label = 'AddMaps2Texture'
n15.width = 140
n15.hide = True
n16 = _N.new('ShaderNodeTexImage'); n16.name = 'AlphamaskTexture'; n16.location = (30, -335)
n16.label = 'AlphamaskTexture'
n16.width = 140
n16.hide = True
n17 = _N.new('ShaderNodeSeparateColor'); n17.name = 'SplitAddMaps'; n17.location = (230, -235)
n17.label = 'Split AddMaps'
n17.hide = True
n18 = _N.new('ShaderNodeGroup'); n18.name = 'DX11Shader'; n18.location = (480, -35)
n18.width = 207
n18.node_tree = ng_spaceengineers_dx11_shader_2
n18.inputs[3].default_value = 1.5
n18.inputs[5].default_value = 1.45
n18.inputs[7].default_value = 1.0
n18.inputs[9].default_value = 1.0
n18.inputs[10].default_value = 0.0
n18.inputs[11].default_value = (0.0, 1.0, 0.0, 1.0)
n18.inputs[13].default_value = (0.8, 0.8, 0.8, 1.0)
n19 = _N.new('ShaderNodeTexImage'); n19.name = 'ColorMetalTexture'; n19.location = (30, -35)
n19.label = 'ColorMetalTexture'
n19.width = 140
n19.hide = True
n19.image = img_test_texture_dds
n20 = _N.new('ShaderNodeTexImage'); n20.name = 'ColorMetal2Texture'; n20.location = (30, -85)
n20.label = 'ColorMetal2Texture'
n20.width = 140
n20.hide = True
n20.image = img_test_texture_dds
n3.parent = n0
n4.parent = n0
n5.parent = n0
n6.parent = n0
n7.parent = n0
n8.parent = n0
n9.parent = n0
n11.parent = n0
n12.parent = n1
n13.parent = n1
n14.parent = n1
n15.parent = n1
n16.parent = n1
n17.parent = n1
n18.parent = n1
n19.parent = n1
n20.parent = n1
_L.new(n14.outputs[0], n17.inputs[0])
_L.new(n19.outputs[0], n18.inputs[0])
_L.new(n20.outputs[1], n18.inputs[1])
_L.new(n12.outputs[0], n18.inputs[2])
_L.new(n13.outputs[1], n18.inputs[4])
_L.new(n17.outputs[0], n18.inputs[6])
_L.new(n17.outputs[1], n18.inputs[8])
_L.new(n15.outputs[1], n18.inputs[12])
_L.new(n11.outputs[0], n9.inputs[0])
_L.new(n3.outputs[1], n9.inputs[1])
_L.new(n4.outputs[0], n9.inputs[2])
_L.new(n5.outputs[1], n9.inputs[3])
_L.new(n6.outputs[0], n9.inputs[4])
_L.new(n7.outputs[0], n9.inputs[5])
_L.new(n8.outputs[0], n9.inputs[6])
_L.new(n18.outputs[0], n10.inputs[1])
_L.new(n9.outputs[0], n10.inputs[2])
_L.new(n10.outputs[0], n2.inputs[0])
n2.is_active_output = True

# ---- world
world_world = bpy.data.worlds.new('World'); scene.world = world_world
world_world.color = (0.05088, 0.05088, 0.05088)
world_world.use_sun_shadow = False
world_world.sun_shadow_jitter_overblur = 0.0
world_world.cycles.sampling_method = 'MANUAL'

# ---- cameras
cam_camera = bpy.data.cameras.new('Camera')
cam_camera.clip_end = 100.0
cam_camera.lens = 35.0
cam_camera.sensor_width = 32.0
cam_camera.sensor_height = 18.0
cam_camera.display_size = 2.5
cam_camera.dof.focus_distance = 0.0

# ---- lights
light_point = bpy.data.lights.new('Point', 'POINT')
light_point.transmission_factor = 0.0
light_point.energy = 100.0
light_point.shadow_buffer_clip_start = 0.5
light_point.shadow_soft_size = 0.125
light_point.shadow_maximum_resolution = 0.006
light_point.use_absolute_resolution = True

# ---- meshes
me_cube_013 = bpy.data.meshes.new('Cube.013')
me_cube_013.from_pydata([(-1.25, -1.25, -1.25), (-1.25, -1.25, 1.25), (-1.25, 1.25, -1.25), (-1.25, 1.25, 1.25), (1.25, -1.25, -1.25), (1.25, -1.25, 1.25), (1.25, 1.25, -1.25), (1.25, 1.25, 1.25), (-1.25, -1.25, -1.235), (-1.25, 1.25, -1.235), (1.25, 1.25, -1.235), (1.25, -1.25, -1.235), (-1.25, -1.25, -1.18), (-1.25, 1.25, -1.18), (1.25, 1.25, -1.18), (1.25, -1.25, -1.18), (-1.25, -1.25, 1.217), (-1.25, 1.25, 1.217), (1.25, 1.25, 1.217), (1.25, -1.25, 1.217), (-1.25, 1.25, 1.209), (1.25, 1.25, 1.209), (1.25, -1.25, 1.209), (-1.25, -1.25, 1.209), (-1.25, 1.25, -1.169), (1.25, 1.25, -1.169), (1.25, -1.25, -1.169), (-1.25, -1.25, -1.169), (-0.9082, 1.25, 0.8783), (-0.9082, 1.25, 0.5755), (-0.6892, 1.25, 0.5755), (-0.6892, 1.25, 0.8783), (-0.9082, 1.25, 0.8177), (-0.9082, 1.25, 0.7572), (-0.9082, 1.25, 0.6966), (-0.9082, 1.25, 0.636), (-0.6892, 1.25, 0.636), (-0.6892, 1.25, 0.6966), (-0.6892, 1.25, 0.7572), (-0.6892, 1.25, 0.8177), (-0.9082, 1.223, 0.636), (-0.9082, 1.223, 0.5755), (-0.6892, 1.223, 0.5755), (-0.6892, 1.223, 0.8177), (-0.6892, 1.223, 0.8783), (-0.9082, 1.223, 0.8783), (-0.9082, 1.223, 0.8177), (-0.9082, 1.223, 0.7572), (-0.9082, 1.223, 0.6966), (-0.6892, 1.223, 0.636), (-0.6892, 1.223, 0.6966), (-0.6892, 1.223, 0.7572)], [], [(16, 1, 3, 17), (17, 3, 7, 18), (18, 7, 5, 19), (19, 5, 1, 16), (2, 6, 4, 0), (7, 3, 1, 5), (4, 11, 8, 0), (6, 10, 11, 4), (2, 9, 10, 6), (0, 8, 9, 2), (11, 15, 12, 8), (10, 14, 15, 11), (9, 13, 14, 10), (8, 12, 13, 9), (22, 19, 16, 23), (21, 18, 19, 22), (20, 17, 18, 21), (23, 16, 17, 20), (27, 23, 20, 24), (24, 20, 29, 30, 36, 37, 38, 39, 31, 21, 25), (25, 21, 22, 26), (26, 22, 23, 27), (15, 26, 27, 12), (14, 25, 26, 15), (13, 24, 25, 14), (12, 27, 24, 13), (21, 31, 28, 32, 33, 34, 35, 29, 20), (34, 33, 47, 48), (30, 29, 41, 42), (32, 39, 38, 33), (39, 32, 46, 43), (34, 37, 36, 35), (40, 49, 42, 41), (45, 44, 43, 46), (47, 51, 50, 48), (33, 38, 51, 47), (38, 37, 50, 51), (31, 39, 43, 44), (37, 34, 48, 50), (32, 28, 45, 46), (28, 31, 44, 45), (36, 30, 42, 49), (35, 36, 49, 40), (29, 35, 40, 41)])
me_cube_013.polygons.foreach_set('material_index', [0, 0, 0, 0, 4, 3, 0, 0, 0, 0, 0, 0, 0, 0, 1, 1, 1, 1, 0, 0, 0, 0, 0, 0, 0, 0, 0, 1, 1, 0, 1, 0, 6, 6, 6, 1, 1, 1, 1, 1, 1, 1, 1, 1])
_uv = me_cube_013.uv_layers.new(name='UVMap')
_uv.uv.foreach_set('vector', [1.49e-08, 0.125, 0.0, 1.192e-07, 1.0, 0.0, 1.0, 0.125, 1.49e-08, 0.125, 0.0, 1.192e-07, 1.0, 0.0, 1.0, 0.125, 1.49e-08, 0.125, 0.0, 1.192e-07, 1.0, 0.0, 1.0, 0.125, 1.49e-08, 0.125, 0.0, 1.192e-07, 1.0, 0.0, 1.0, 0.125, 0.0, 0.0, 1.0, 0.0, 1.0, 1.0, 0.0, 1.0, 0.9999, 0.9999, 9.998e-05, 0.9999, 0.0001, 9.998e-05, 0.9999, 9.998e-05, 0.9921, 0.0001003, 0.9919, 0.0174, 0.0003272, 0.0174, 0.0005264, 9.959e-05, 0.9921, 9.959e-05, 0.9919, 0.0174, 0.0003272, 0.0174, 0.0005264, 9.959e-05, 0.9966, 0.001369, 0.9966, 0.007253, 0.006764, 0.007255, 0.006764, 0.001371, 0.9921, 0.0001003, 0.9919, 0.0174, 0.0003272, 0.0174, 0.0005264, 9.954e-05, 0.9919, 0.0174, 0.9919, 0.03939, 0.0003272, 0.03939, 0.0003272, 0.0174, 0.9919, 0.0174, 0.9919, 0.03939, 0.0003272, 0.03939, 0.0003272, 0.0174, 0.9966, 0.007253, 0.9966, 0.0292, 0.006764, 0.0292, 0.006764, 0.007255, 0.9919, 0.0174, 0.9919, 0.03939, 0.0003272, 0.03939, 0.0003272, 0.0174, 2.235e-08, 0.1875, 1.49e-08, 0.125, 1.0, 0.125, 1.0, 0.1875, 2.235e-08, 0.1875, 1.49e-08, 0.125, 1.0, 0.125, 1.0, 0.1875, 2.235e-08, 0.1875, 1.49e-08, 0.125, 1.0, 0.125, 1.0, 0.1875, 2.235e-08, 0.1875, 1.49e-08, 0.125, 1.0, 0.125, 1.0, 0.1875, 0.9917, 0.0567, 0.9917, 0.9999, 9.96e-05, 0.9999, 9.96e-05, 0.0567, 0.9966, 0.03345, 0.9966, 0.9748, 0.8613, 0.724, 0.7745, 0.724, 0.7745, 0.748, 0.7745, 0.772, 0.7745, 0.796, 0.7745, 0.8199, 0.7745, 0.8439, 0.00676, 0.9748, 0.006764, 0.03345, 0.9917, 0.0567, 0.9917, 0.9999, 0.0001003, 0.9999, 9.959e-05, 0.0567, 0.9917, 0.0567, 0.9917, 0.9999, 9.959e-05, 0.9999, 9.959e-05, 0.0567, 0.9919, 0.03939, 0.9917, 0.0567, 9.959e-05, 0.0567, 0.0003272, 0.03939, 0.9919, 0.03939, 0.9917, 0.0567, 9.959e-05, 0.0567, 0.0003272, 0.03939, 0.9966, 0.0292, 0.9966, 0.03345, 0.006764, 0.03345, 0.006764, 0.0292, 0.9919, 0.03939, 0.9917, 0.0567, 9.96e-05, 0.0567, 0.0003272, 0.03939, 0.00676, 0.9748, 0.7745, 0.8439, 0.8613, 0.8439, 0.8613, 0.8199, 0.8613, 0.796, 0.8613, 0.772, 0.8613, 0.748, 0.8613, 0.724, 0.9966, 0.9748, 0.8613, 0.772, 0.8613, 0.796, 0.8613, 0.7961, 0.8613, 0.7722, 0.7745, 0.724, 0.8613, 0.724, 0.8613, 0.7242, 0.7746, 0.7242, 0.8613, 0.8199, 0.7745, 0.8199, 0.7745, 0.796, 0.8613, 0.796, 0.7745, 0.8199, 0.8613, 0.8199, 0.8613, 0.8201, 0.7745, 0.8201, 0.8613, 0.772, 0.7745, 0.772, 0.7745, 0.748, 0.8613, 0.748, 0.8613, 0.7482, 0.7745, 0.7482, 0.7746, 0.7242, 0.8613, 0.7242, 0.8613, 0.8441, 0.7745, 0.8441, 0.7745, 0.8201, 0.8613, 0.8201, 0.8613, 0.7961, 0.7745, 0.7961, 0.7745, 0.7722, 0.8613, 0.7722, 0.8613, 0.796, 0.7745, 0.796, 0.7745, 0.7961, 0.8613, 0.7961, 0.7745, 0.796, 0.7745, 0.772, 0.7745, 0.7722, 0.7745, 0.7961, 0.7745, 0.8439, 0.7745, 0.8199, 0.7745, 0.8201, 0.7745, 0.8441, 0.7745, 0.772, 0.8613, 0.772, 0.8613, 0.7722, 0.7745, 0.7722, 0.8613, 0.8199, 0.8613, 0.8439, 0.8613, 0.8441, 0.8613, 0.8201, 0.8613, 0.8439, 0.7745, 0.8439, 0.7745, 0.8441, 0.8613, 0.8441, 0.7745, 0.748, 0.7745, 0.724, 0.7746, 0.7242, 0.7745, 0.7482, 0.8613, 0.748, 0.7745, 0.748, 0.7745, 0.7482, 0.8613, 0.7482, 0.8613, 0.724, 0.8613, 0.748, 0.8613, 0.7482, 0.8613, 0.7242])
me_cube_013.materials.append(mat_metal_wall_2)
me_cube_013.materials.append(mat_dark)
me_cube_013.materials.append(mat_danger)
me_cube_013.materials.append(mat_floor)
me_cube_013.materials.append(mat_ceiling)
me_cube_013.materials.append(mat_white_wall_light)
me_cube_013.materials.append(mat_emissive)
me_cube_013.use_remesh_preserve_volume = False
me_cube_013.use_remesh_preserve_attributes = False
me_cube_013.use_mirror_vertex_groups = False
me_cube_013.update()
me_mountpoint = bpy.data.meshes.new('MountPoint')
me_mountpoint.from_pydata([(-0.75, -1.25, -0.75), (0.75, -1.25, -0.75), (0.75, -1.25, 0.75), (-0.75, -1.25, 0.75), (0.75, 1.25, -0.75), (-0.75, 1.25, -0.75), (-0.75, 1.25, 0.75), (0.75, 1.25, 0.75), (1.25, -0.75, -0.75), (1.25, 0.75, -0.75), (1.25, 0.75, 0.75), (1.25, -0.75, 0.75), (-1.25, 0.75, -0.75), (-1.25, -0.75, -0.75), (-1.25, -0.75, 0.75), (-1.25, 0.75, 0.75), (-0.75, 0.75, -1.25), (0.75, 0.75, -1.25), (0.75, -0.75, -1.25), (-0.75, -0.75, -1.25), (-0.75, -0.75, 1.25), (0.75, -0.75, 1.25), (0.75, 0.75, 1.25), (-0.75, 0.75, 1.25)], [], [(0, 1, 2, 3), (4, 5, 6, 7), (8, 9, 10, 11), (12, 13, 14, 15), (16, 17, 18, 19), (20, 21, 22, 23)])
me_mountpoint.materials.append(mat_mountpoint)
me_mountpoint.use_remesh_preserve_volume = False
me_mountpoint.use_remesh_preserve_attributes = False
me_mountpoint.use_mirror_vertex_groups = False
me_mountpoint.update()
me_cube_000 = bpy.data.meshes.new('Cube.000')
me_cube_000.from_pydata([(-1.25, -1.25, -1.25), (-1.25, -1.25, 1.25), (-1.25, 1.25, -1.25), (-1.25, 1.25, 1.25), (1.25, -1.25, -1.25), (1.25, -1.25, 1.25), (1.25, 1.25, -1.25), (1.25, 1.25, 1.25), (-1.25, -1.25, -1.235), (-1.25, 1.25, -1.235), (1.25, 1.25, -1.235), (1.25, -1.25, -1.235), (-1.25, -1.25, -1.18), (-1.25, 1.25, -1.18), (1.25, 1.25, -1.18), (1.25, -1.25, -1.18), (-1.25, -1.25, 1.217), (-1.25, 1.25, 1.217), (1.25, 1.25, 1.217), (1.25, -1.25, 1.217), (-1.25, 1.25, 1.209), (1.25, 1.25, 1.209), (1.25, -1.25, 1.209), (-1.25, -1.25, 1.209), (-1.25, 1.25, -1.169), (1.25, 1.25, -1.169), (1.25, -1.25, -1.169), (-1.25, -1.25, -1.169), (-0.9082, 1.25, 0.8783), (-0.9082, 1.25, 0.5755), (-0.6892, 1.25, 0.5755), (-0.6892, 1.25, 0.8783), (-0.9082, 1.25, 0.8177), (-0.9082, 1.25, 0.7572), (-0.9082, 1.25, 0.6966), (-0.9082, 1.25, 0.636), (-0.6892, 1.25, 0.636), (-0.6892, 1.25, 0.6966), (-0.6892, 1.25, 0.7572), (-0.6892, 1.25, 0.8177)], [], [(16, 1, 3, 17), (17, 3, 7, 18), (18, 7, 5, 19), (19, 5, 1, 16), (2, 6, 4, 0), (7, 3, 1, 5), (4, 11, 8, 0), (6, 10, 11, 4), (2, 9, 10, 6), (0, 8, 9, 2), (11, 15, 12, 8), (10, 14, 15, 11), (9, 13, 14, 10), (8, 12, 13, 9), (22, 19, 16, 23), (21, 18, 19, 22), (20, 17, 18, 21), (23, 16, 17, 20), (27, 23, 20, 24), (24, 20, 29, 30, 36, 37, 38, 39, 31, 21, 25), (25, 21, 22, 26), (26, 22, 23, 27), (15, 26, 27, 12), (14, 25, 26, 15), (13, 24, 25, 14), (12, 27, 24, 13), (21, 31, 28, 32, 33, 34, 35, 29, 20), (32, 39, 38, 33), (34, 37, 36, 35), (30, 29, 35, 36), (33, 38, 37, 34), (28, 31, 39, 32)])
me_cube_000.polygons.foreach_set('material_index', [0, 0, 0, 0, 4, 3, 0, 0, 0, 0, 0, 0, 0, 0, 1, 1, 1, 1, 0, 0, 0, 0, 0, 0, 0, 0, 0, 0, 0, 6, 6, 6])
_uv = me_cube_000.uv_layers.new(name='UVMap')
_uv.uv.foreach_set('vector', [1.49e-08, 0.125, 0.0, 1.192e-07, 1.0, 0.0, 1.0, 0.125, 1.49e-08, 0.125, 0.0, 1.192e-07, 1.0, 0.0, 1.0, 0.125, 1.49e-08, 0.125, 0.0, 1.192e-07, 1.0, 0.0, 1.0, 0.125, 1.49e-08, 0.125, 0.0, 1.192e-07, 1.0, 0.0, 1.0, 0.125, 0.0, 0.0, 1.0, 0.0, 1.0, 1.0, 0.0, 1.0, 0.9999, 0.9999, 9.998e-05, 0.9999, 0.0001, 9.998e-05, 0.9999, 9.998e-05, 0.9921, 0.0001003, 0.9919, 0.0174, 0.0003272, 0.0174, 0.0005264, 9.959e-05, 0.9921, 9.959e-05, 0.9919, 0.0174, 0.0003272, 0.0174, 0.0005264, 9.959e-05, 0.9966, 0.001369, 0.9966, 0.007253, 0.006764, 0.007255, 0.006764, 0.001371, 0.9921, 0.0001003, 0.9919, 0.0174, 0.0003272, 0.0174, 0.0005264, 9.954e-05, 0.9919, 0.0174, 0.9919, 0.03939, 0.0003272, 0.03939, 0.0003272, 0.0174, 0.9919, 0.0174, 0.9919, 0.03939, 0.0003272, 0.03939, 0.0003272, 0.0174, 0.9966, 0.007253, 0.9966, 0.0292, 0.006764, 0.0292, 0.006764, 0.007255, 0.9919, 0.0174, 0.9919, 0.03939, 0.0003272, 0.03939, 0.0003272, 0.0174, 2.235e-08, 0.1875, 1.49e-08, 0.125, 1.0, 0.125, 1.0, 0.1875, 2.235e-08, 0.1875, 1.49e-08, 0.125, 1.0, 0.125, 1.0, 0.1875, 2.235e-08, 0.1875, 1.49e-08, 0.125, 1.0, 0.125, 1.0, 0.1875, 2.235e-08, 0.1875, 1.49e-08, 0.125, 1.0, 0.125, 1.0, 0.1875, 0.9917, 0.0567, 0.9917, 0.9999, 9.96e-05, 0.9999, 9.96e-05, 0.0567, 0.9966, 0.03345, 0.9966, 0.9748, 0.8613, 0.724, 0.7745, 0.724, 0.7745, 0.748, 0.7745, 0.772, 0.7745, 0.796, 0.7745, 0.8199, 0.7745, 0.8439, 0.00676, 0.9748, 0.006764, 0.03345, 0.9917, 0.0567, 0.9917, 0.9999, 0.0001003, 0.9999, 9.959e-05, 0.0567, 0.9917, 0.0567, 0.9917, 0.9999, 9.959e-05, 0.9999, 9.959e-05, 0.0567, 0.9919, 0.03939, 0.9917, 0.0567, 9.959e-05, 0.0567, 0.0003272, 0.03939, 0.9919, 0.03939, 0.9917, 0.0567, 9.959e-05, 0.0567, 0.0003272, 0.03939, 0.9966, 0.0292, 0.9966, 0.03345, 0.006764, 0.03345, 0.006764, 0.0292, 0.9919, 0.03939, 0.9917, 0.0567, 9.96e-05, 0.0567, 0.0003272, 0.03939, 0.00676, 0.9748, 0.7745, 0.8439, 0.8613, 0.8439, 0.8613, 0.8199, 0.8613, 0.796, 0.8613, 0.772, 0.8613, 0.748, 0.8613, 0.724, 0.9966, 0.9748, 0.8613, 0.8199, 0.7745, 0.8199, 0.7745, 0.796, 0.8613, 0.796, 0.8613, 0.772, 0.7745, 0.772, 0.7745, 0.748, 0.8613, 0.748, 0.7745, 0.724, 0.8613, 0.724, 0.8613, 0.748, 0.7745, 0.748, 0.8613, 0.796, 0.7745, 0.796, 0.7745, 0.772, 0.8613, 0.772, 0.8613, 0.8439, 0.7745, 0.8439, 0.7745, 0.8199, 0.8613, 0.8199])
me_cube_000.materials.append(mat_metal_wall_2)
me_cube_000.materials.append(mat_dark)
me_cube_000.materials.append(mat_danger)
me_cube_000.materials.append(mat_floor)
me_cube_000.materials.append(mat_ceiling)
me_cube_000.materials.append(mat_white_wall_light)
me_cube_000.materials.append(mat_emissive)
me_cube_000.use_remesh_preserve_volume = False
me_cube_000.use_remesh_preserve_attributes = False
me_cube_000.use_mirror_vertex_groups = False
me_cube_000.update()
me_cube_001 = bpy.data.meshes.new('Cube.001')
me_cube_001.from_pydata([(-1.25, -1.25, -1.25), (-1.25, -1.25, 1.25), (-1.25, 1.25, -1.25), (-1.25, 1.25, 1.25), (1.25, -1.25, -1.25), (1.25, -1.25, 1.25), (1.25, 1.25, -1.25), (1.25, 1.25, 1.25), (-1.25, -1.25, -1.235), (-1.25, 1.25, -1.235), (1.25, 1.25, -1.235), (1.25, -1.25, -1.235), (-1.25, -1.25, -1.18), (-1.25, 1.25, -1.18), (1.25, 1.25, -1.18), (1.25, -1.25, -1.18), (-1.25, -1.25, 1.217), (-1.25, 1.25, 1.217), (1.25, 1.25, 1.217), (1.25, -1.25, 1.217), (-1.25, 1.25, 1.209), (1.25, 1.25, 1.209), (1.25, -1.25, 1.209), (-1.25, -1.25, 1.209), (-1.25, 1.25, -1.169), (1.25, 1.25, -1.169), (1.25, -1.25, -1.169), (-1.25, -1.25, -1.169)], [], [(16, 1, 3, 17), (17, 3, 7, 18), (18, 7, 5, 19), (19, 5, 1, 16), (2, 6, 4, 0), (7, 3, 1, 5), (4, 11, 8, 0), (6, 10, 11, 4), (2, 9, 10, 6), (0, 8, 9, 2), (11, 15, 12, 8), (10, 14, 15, 11), (9, 13, 14, 10), (8, 12, 13, 9), (22, 19, 16, 23), (21, 18, 19, 22), (20, 17, 18, 21), (23, 16, 17, 20), (27, 23, 20, 24), (24, 20, 21, 25), (25, 21, 22, 26), (26, 22, 23, 27), (15, 26, 27, 12), (14, 25, 26, 15), (13, 24, 25, 14), (12, 27, 24, 13)])
me_cube_001.polygons.foreach_set('material_index', [0, 0, 0, 0, 4, 3, 0, 0, 0, 0, 0, 0, 0, 0, 1, 1, 1, 1, 0, 0, 0, 0, 0, 0, 0, 0])
_uv = me_cube_001.uv_layers.new(name='UVMap')
_uv.uv.foreach_set('vector', [1.49e-08, 0.125, 0.0, 1.192e-07, 1.0, 0.0, 1.0, 0.125, 1.49e-08, 0.125, 0.0, 1.192e-07, 1.0, 0.0, 1.0, 0.125, 1.49e-08, 0.125, 0.0, 1.192e-07, 1.0, 0.0, 1.0, 0.125, 1.49e-08, 0.125, 0.0, 1.192e-07, 1.0, 0.0, 1.0, 0.125, 0.0, 0.0, 1.0, 0.0, 1.0, 1.0, 0.0, 1.0, 0.9999, 0.9999, 9.998e-05, 0.9999, 0.0001, 9.998e-05, 0.9999, 9.998e-05, 0.9921, 0.0001003, 0.9919, 0.0174, 0.0003272, 0.0174, 0.0005264, 9.959e-05, 0.9921, 9.959e-05, 0.9919, 0.0174, 0.0003272, 0.0174, 0.0005264, 9.959e-05, 0.9921, 9.954e-05, 0.9919, 0.0174, 0.0003272, 0.0174, 0.0005264, 9.954e-05, 0.9921, 0.0001003, 0.9919, 0.0174, 0.0003272, 0.0174, 0.0005264, 9.954e-05, 0.9919, 0.0174, 0.9919, 0.03939, 0.0003272, 0.03939, 0.0003272, 0.0174, 0.9919, 0.0174, 0.9919, 0.03939, 0.0003272, 0.03939, 0.0003272, 0.0174, 0.9919, 0.0174, 0.9919, 0.03939, 0.0003272, 0.03939, 0.0003272, 0.0174, 0.9919, 0.0174, 0.9919, 0.03939, 0.0003272, 0.03939, 0.0003272, 0.0174, 2.235e-08, 0.1875, 1.49e-08, 0.125, 1.0, 0.125, 1.0, 0.1875, 2.235e-08, 0.1875, 1.49e-08, 0.125, 1.0, 0.125, 1.0, 0.1875, 2.235e-08, 0.1875, 1.49e-08, 0.125, 1.0, 0.125, 1.0, 0.1875, 2.235e-08, 0.1875, 1.49e-08, 0.125, 1.0, 0.125, 1.0, 0.1875, 0.9917, 0.0567, 0.9917, 0.9999, 9.96e-05, 0.9999, 9.96e-05, 0.0567, 0.9917, 0.0567, 0.9917, 0.9999, 0.0001003, 0.9999, 9.96e-05, 0.0567, 0.9917, 0.0567, 0.9917, 0.9999, 0.0001003, 0.9999, 9.959e-05, 0.0567, 0.9917, 0.0567, 0.9917, 0.9999, 9.959e-05, 0.9999, 9.959e-05, 0.0567, 0.9919, 0.03939, 0.9917, 0.0567, 9.959e-05, 0.0567, 0.0003272, 0.03939, 0.9919, 0.03939, 0.9917, 0.0567, 9.959e-05, 0.0567, 0.0003272, 0.03939, 0.9919, 0.03939, 0.9917, 0.0567, 9.96e-05, 0.0567, 0.0003272, 0.03939, 0.9919, 0.03939, 0.9917, 0.0567, 9.96e-05, 0.0567, 0.0003272, 0.03939])
me_cube_001.materials.append(mat_metal_wall_2)
me_cube_001.materials.append(mat_dark)
me_cube_001.materials.append(mat_danger)
me_cube_001.materials.append(mat_floor)
me_cube_001.materials.append(mat_ceiling)
me_cube_001.use_remesh_preserve_volume = False
me_cube_001.use_remesh_preserve_attributes = False
me_cube_001.use_mirror_vertex_groups = False
me_cube_001.update()
me_cube_002 = bpy.data.meshes.new('Cube.002')
me_cube_002.from_pydata([(-1.25, -1.25, -1.25), (-1.25, -1.25, 1.25), (-1.25, 1.25, -1.25), (-1.25, 1.25, 1.25), (1.25, -1.25, -1.25), (1.25, -1.25, 1.25), (1.25, 1.25, -1.25), (1.25, 1.25, 1.25), (-1.25, -1.25, -1.235), (-1.25, 1.25, -1.235), (1.25, 1.25, -1.235), (1.25, -1.25, -1.235), (-1.25, -1.25, -1.18), (-1.25, 1.25, -1.18), (1.25, 1.25, -1.18), (1.25, -1.25, -1.18), (-1.25, -1.25, 1.217), (-1.25, 1.25, 1.217), (1.25, 1.25, 1.217), (1.25, -1.25, 1.217), (-1.25, 1.25, 1.209), (1.25, 1.25, 1.209), (1.25, -1.25, 1.209), (-1.25, -1.25, 1.209), (-1.25, 1.25, -1.169), (1.25, 1.25, -1.169), (1.25, -1.25, -1.169), (-1.25, -1.25, -1.169)], [], [(16, 1, 3, 17), (17, 3, 7, 18), (18, 7, 5, 19), (19, 5, 1, 16), (2, 6, 4, 0), (7, 3, 1, 5), (4, 11, 8, 0), (6, 10, 11, 4), (2, 9, 10, 6), (0, 8, 9, 2), (11, 15, 12, 8), (10, 14, 15, 11), (9, 13, 14, 10), (8, 12, 13, 9), (22, 19, 16, 23), (21, 18, 19, 22), (20, 17, 18, 21), (23, 16, 17, 20), (27, 23, 20, 24), (24, 20, 21, 25), (25, 21, 22, 26), (26, 22, 23, 27), (15, 26, 27, 12), (14, 25, 26, 15), (13, 24, 25, 14), (12, 27, 24, 13)])
me_cube_002.polygons.foreach_set('material_index', [0, 0, 0, 0, 4, 3, 0, 0, 0, 0, 0, 0, 0, 0, 1, 1, 1, 1, 0, 0, 0, 0, 0, 0, 0, 0])
_uv = me_cube_002.uv_layers.new(name='UVMap')
_uv.uv.foreach_set('vector', [1.49e-08, 0.125, 0.0, 1.192e-07, 1.0, 0.0, 1.0, 0.125, 1.49e-08, 0.125, 0.0, 1.192e-07, 1.0, 0.0, 1.0, 0.125, 1.49e-08, 0.125, 0.0, 1.192e-07, 1.0, 0.0, 1.0, 0.125, 1.49e-08, 0.125, 0.0, 1.192e-07, 1.0, 0.0, 1.0, 0.125, 0.0, 0.0, 1.0, 0.0, 1.0, 1.0, 0.0, 1.0, 0.9999, 0.9999, 9.998e-05, 0.9999, 0.0001, 9.998e-05, 0.9999, 9.998e-05, 0.9921, 0.0001003, 0.9919, 0.0174, 0.0003272, 0.0174, 0.0005264, 9.959e-05, 0.9921, 9.959e-05, 0.9919, 0.0174, 0.0003272, 0.0174, 0.0005264, 9.959e-05, 0.9921, 9.954e-05, 0.9919, 0.0174, 0.0003272, 0.0174, 0.0005264, 9.954e-05, 0.9921, 0.0001003, 0.9919, 0.0174, 0.0003272, 0.0174, 0.0005264, 9.954e-05, 0.9919, 0.0174, 0.9919, 0.03939, 0.0003272, 0.03939, 0.0003272, 0.0174, 0.9919, 0.0174, 0.9919, 0.03939, 0.0003272, 0.03939, 0.0003272, 0.0174, 0.9919, 0.0174, 0.9919, 0.03939, 0.0003272, 0.03939, 0.0003272, 0.0174, 0.9919, 0.0174, 0.9919, 0.03939, 0.0003272, 0.03939, 0.0003272, 0.0174, 2.235e-08, 0.1875, 1.49e-08, 0.125, 1.0, 0.125, 1.0, 0.1875, 2.235e-08, 0.1875, 1.49e-08, 0.125, 1.0, 0.125, 1.0, 0.1875, 2.235e-08, 0.1875, 1.49e-08, 0.125, 1.0, 0.125, 1.0, 0.1875, 2.235e-08, 0.1875, 1.49e-08, 0.125, 1.0, 0.125, 1.0, 0.1875, 0.9917, 0.0567, 0.9917, 0.9999, 9.96e-05, 0.9999, 9.96e-05, 0.0567, 0.9917, 0.0567, 0.9917, 0.9999, 0.0001003, 0.9999, 9.96e-05, 0.0567, 0.9917, 0.0567, 0.9917, 0.9999, 0.0001003, 0.9999, 9.959e-05, 0.0567, 0.9917, 0.0567, 0.9917, 0.9999, 9.959e-05, 0.9999, 9.959e-05, 0.0567, 0.9919, 0.03939, 0.9917, 0.0567, 9.959e-05, 0.0567, 0.0003272, 0.03939, 0.9919, 0.03939, 0.9917, 0.0567, 9.959e-05, 0.0567, 0.0003272, 0.03939, 0.9919, 0.03939, 0.9917, 0.0567, 9.96e-05, 0.0567, 0.0003272, 0.03939, 0.9919, 0.03939, 0.9917, 0.0567, 9.96e-05, 0.0567, 0.0003272, 0.03939])
me_cube_002.materials.append(mat_metal_wall_2)
me_cube_002.materials.append(mat_dark)
me_cube_002.materials.append(mat_danger)
me_cube_002.materials.append(mat_floor)
me_cube_002.materials.append(mat_ceiling)
me_cube_002.use_remesh_preserve_volume = False
me_cube_002.use_remesh_preserve_attributes = False
me_cube_002.use_mirror_vertex_groups = False
me_cube_002.update()
me_cube_004 = bpy.data.meshes.new('Cube.004')
me_cube_004.from_pydata([(-0.6047, -0.6047, -0.6047), (-0.6047, -0.6047, 0.6047), (-0.6047, 0.6047, -0.6047), (-0.6047, 0.6047, 0.6047), (0.6047, -0.6047, -0.6047), (0.6047, -0.6047, 0.6047), (0.6047, 0.6047, -0.6047), (0.6047, 0.6047, 0.6047)], [], [(0, 1, 3, 2), (2, 3, 7, 6), (6, 7, 5, 4), (4, 5, 1, 0), (2, 6, 4, 0), (7, 3, 1, 5)])
_uv = me_cube_004.uv_layers.new(name='UVMap')
_uv.uv.foreach_set('vector', [0.0, 0.0, 1.0, 0.0, 1.0, 1.0, 0.0, 1.0, 0.0, 0.0, 1.0, 0.0, 1.0, 1.0, 0.0, 1.0, 0.0, 0.0, 1.0, 0.0, 1.0, 1.0, 0.0, 1.0, 0.0, 0.0, 1.0, 0.0, 1.0, 1.0, 0.0, 1.0, 0.0, 0.0, 1.0, 0.0, 1.0, 1.0, 0.0, 1.0, 0.0, 0.0, 1.0, 0.0, 1.0, 1.0, 0.0, 1.0])
me_cube_004.materials.append(mat_defaultmaterial)
me_cube_004.use_remesh_preserve_volume = False
me_cube_004.use_remesh_preserve_attributes = False
me_cube_004.use_mirror_vertex_groups = False
me_cube_004.update()
me_cube_005 = bpy.data.meshes.new('Cube.005')
me_cube_005.from_pydata([(-1.061, -1.061, -1.061), (-1.061, -1.061, 1.061), (-1.061, 1.061, -1.061), (-1.061, 1.061, 1.061), (1.061, -1.061, -1.061), (1.061, -1.061, 1.061), (1.061, 1.061, -1.061), (1.061, 1.061, 1.061)], [], [(0, 1, 3, 2), (2, 3, 7, 6), (6, 7, 5, 4), (4, 5, 1, 0), (2, 6, 4, 0), (7, 3, 1, 5)])
_uv = me_cube_005.uv_layers.new(name='UVMap')
_uv.uv.foreach_set('vector', [0.0, 0.0, 1.0, 0.0, 1.0, 1.0, 0.0, 1.0, 0.0, 0.0, 1.0, 0.0, 1.0, 1.0, 0.0, 1.0, 0.0, 0.0, 1.0, 0.0, 1.0, 1.0, 0.0, 1.0, 0.0, 0.0, 1.0, 0.0, 1.0, 1.0, 0.0, 1.0, 0.0, 0.0, 1.0, 0.0, 1.0, 1.0, 0.0, 1.0, 0.0, 0.0, 1.0, 0.0, 1.0, 1.0, 0.0, 1.0])
me_cube_005.materials.append(mat_defaultmaterial)
me_cube_005.use_remesh_preserve_volume = False
me_cube_005.use_remesh_preserve_attributes = False
me_cube_005.use_mirror_vertex_groups = False
me_cube_005.update()
me_cube_006 = bpy.data.meshes.new('Cube.006')
me_cube_006.from_pydata([(-1.196, -1.196, -1.196), (-1.196, -1.196, 1.196), (-1.196, 1.196, -1.196), (-1.196, 1.196, 1.196), (1.196, -1.196, -1.196), (1.196, -1.196, 1.196), (1.196, 1.196, -1.196), (1.196, 1.196, 1.196)], [], [(0, 1, 3, 2), (2, 3, 7, 6), (6, 7, 5, 4), (4, 5, 1, 0), (2, 6, 4, 0), (7, 3, 1, 5)])
_uv = me_cube_006.uv_layers.new(name='UVMap')
_uv.uv.foreach_set('vector', [0.0, 0.0, 1.0, 0.0, 1.0, 1.0, 0.0, 1.0, 0.0, 0.0, 1.0, 0.0, 1.0, 1.0, 0.0, 1.0, 0.0, 0.0, 1.0, 0.0, 1.0, 1.0, 0.0, 1.0, 0.0, 0.0, 1.0, 0.0, 1.0, 1.0, 0.0, 1.0, 0.0, 0.0, 1.0, 0.0, 1.0, 1.0, 0.0, 1.0, 0.0, 0.0, 1.0, 0.0, 1.0, 1.0, 0.0, 1.0])
me_cube_006.materials.append(mat_defaultmaterial)
me_cube_006.use_remesh_preserve_volume = False
me_cube_006.use_remesh_preserve_attributes = False
me_cube_006.use_mirror_vertex_groups = False
me_cube_006.update()

# ---- objects
ob_model = bpy.data.objects.new('Model', me_cube_013)
ob_camera = bpy.data.objects.new('Camera', cam_camera)
ob_point = bpy.data.objects.new('Point', light_point)
ob_mountpoint = bpy.data.objects.new('MountPoint', me_mountpoint)
ob_lod_10 = bpy.data.objects.new('LOD_10', me_cube_000)
ob_lod_30 = bpy.data.objects.new('LOD_30', me_cube_001)
ob_lod_50 = bpy.data.objects.new('LOD_50', me_cube_002)
ob_construction_1 = bpy.data.objects.new('CONSTRUCTION_1', me_cube_004)
ob_construction_2 = bpy.data.objects.new('CONSTRUCTION_2', me_cube_005)
ob_construction_3 = bpy.data.objects.new('CONSTRUCTION_3', me_cube_006)

# ---- transforms, parenting, visibility, modifiers, constraints
ob_model.location = (0.0, 0.0, 0.0)
ob_model.lineart.crease_threshold = 0.0
ob_camera.location = (-3.431, -3.746, 2.757)
ob_camera.rotation_euler = (1.031, 0.00468, -0.7524)
ob_camera.lineart.crease_threshold = 0.0
ob_point.location = (-5.866, 0.5836, 3.192)
ob_point.lineart.crease_threshold = 0.0
ob_mountpoint.location = (0.0, 0.0, 0.0)
ob_mountpoint.lock_location = (True, True, True)
ob_mountpoint.lock_rotation = (True, True, True)
ob_mountpoint.lock_scale = (True, True, True)
ob_mountpoint.lineart.crease_threshold = 0.0
ob_lod_10.location = (0.0, 0.0, 0.0)
ob_lod_10.lineart.crease_threshold = 0.0
ob_lod_30.location = (0.0, 0.0, 0.0)
ob_lod_30.lineart.crease_threshold = 0.0
ob_lod_50.location = (0.0, 0.0, 0.0)
ob_lod_50.lineart.crease_threshold = 0.0
ob_construction_1.location = (0.0, 0.0, 0.0)
ob_construction_1.lineart.crease_threshold = 0.0
ob_construction_2.location = (0.0, 0.0, 0.0)
ob_construction_2.lineart.crease_threshold = 0.0
ob_construction_3.location = (0.0, 0.0, 0.0)
ob_construction_3.lineart.crease_threshold = 0.0

# ---- collection membership
col_collection_1.objects.link(ob_model)
col_collection_1.objects.link(ob_camera)
col_collection_1.objects.link(ob_point)
col_collection_3.objects.link(ob_mountpoint)
col_collection_6.objects.link(ob_lod_10)
col_collection_7.objects.link(ob_lod_30)
col_collection_8.objects.link(ob_lod_50)
col_collection_11.objects.link(ob_construction_1)
col_collection_12.objects.link(ob_construction_2)
col_collection_13.objects.link(ob_construction_3)

# ---- scene / render settings (as saved in the file)
scene.camera = ob_camera
scene.frame_start = 1; scene.frame_end = 250; scene.frame_set(1)
scene.render.engine = 'CYCLES'
scene.render.resolution_x = 128
scene.render.resolution_y = 128
scene.render.dither_intensity = 0.0
scene.cycles.use_denoising = False
scene.cycles.samples = 128
scene.cycles.sampling_pattern = 'TABULATED_SOBOL'
scene.cycles.use_adaptive_sampling = False
scene.cycles.use_light_tree = False
scene.cycles.blur_glossy = 0.0
scene.cycles.sample_clamp_indirect = 0.0
scene.view_settings.view_transform = 'Standard'
bpy.context.view_layer.update()
